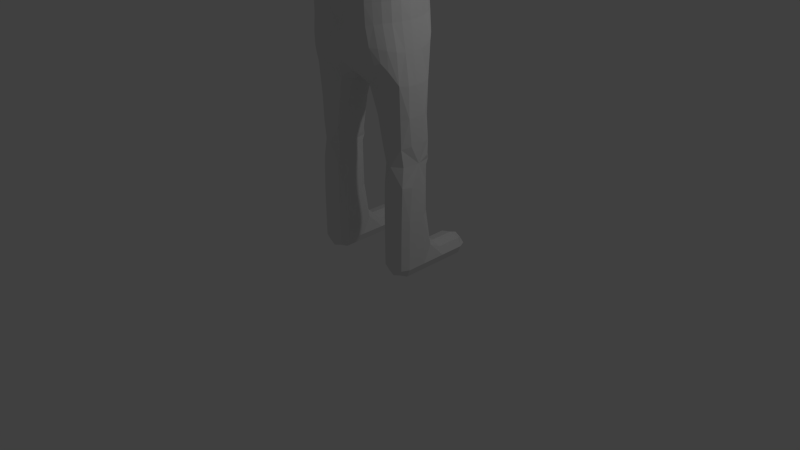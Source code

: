 # Source: Test_Model.blend  (saved by Blender 2.68.0; exported with 4.5.12 LTS)
import bpy
from mathutils import Matrix  # noqa: F401  (used for matrix-valued properties, if any)

bpy.ops.wm.read_factory_settings(use_empty=True)
scene = bpy.context.scene
scene.name = 'Scene'

# ---- collections
col_collection_1 = bpy.data.collections.new('Collection 1'); scene.collection.children.link(col_collection_1)

# ---- materials (node trees are filled in below, after node groups)
mat_material = bpy.data.materials.new('Material')
mat_material.alpha_threshold = 0.0
mat_material.use_transparent_shadow = False
mat_material.roughness = 0.5
mat_material.line_color = (0.0, 0.0, 0.0, 1.0)

# ---- material node trees

# ---- world
world_world = bpy.data.worlds.new('World'); scene.world = world_world
world_world.color = (0.05088, 0.05088, 0.05088)
world_world.use_sun_shadow = False
world_world.sun_shadow_jitter_overblur = 0.0
world_world.cycles.sampling_method = 'MANUAL'
world_world.cycles.sample_map_resolution = 256

# ---- cameras
cam_camera = bpy.data.cameras.new('Camera')
cam_camera.clip_end = 100.0
cam_camera.lens = 35.0
cam_camera.sensor_width = 32.0
cam_camera.sensor_height = 18.0
cam_camera.ortho_scale = 7.314
cam_camera.dof.focus_distance = 0.0
cam_camera.dof.aperture_fstop = 128.0

# ---- lights
light_lamp = bpy.data.lights.new('Lamp', 'POINT')
light_lamp.transmission_factor = 0.0
light_lamp.cutoff_distance = 30.0
light_lamp.energy = 100.0
light_lamp.shadow_buffer_clip_start = 1.001
light_lamp.shadow_soft_size = 0.1
light_lamp.shadow_maximum_resolution = 0.006
light_lamp.use_absolute_resolution = True
light_lamp.cycles.use_multiple_importance_sampling = False

# ---- meshes
me_cube = bpy.data.meshes.new('Cube')
me_cube.from_pydata([(-0.885, 0.6037, 2.938), (-0.613, 0.6984, 1.559), (0.814, 0.2467, 1.016), (0.3424, 0.2057, 3.226), (-0.727, 0.2345, 3.146), (0.9073, 0.2345, 1.973), (0.8381, 0.2345, 2.812), (-0.8475, 0.5539, 2.0), (-0.613, 0.8, 2.457), (0.2345, 0.8998, 2.399), (0.2342, 0.8063, 1.568), (-0.8616, 0.5846, 2.469), (-0.9067, 0.2345, 2.442), (-0.9528, 0.2345, 2.911), (-0.613, 0.7385, 2.0), (-0.2345, 0.8384, 1.943), (-0.2345, 0.8084, 1.561), (-0.8075, 0.5781, 1.069), (0.5726, 0.8244, 1.087), (-0.5772, 0.7708, 1.041), (0.7644, 0.6486, 1.095), (0.6036, 0.2345, 3.047), (0.5677, 0.6756, 3.114), (0.2345, 0.7035, 3.175), (-0.4129, 0.2057, 3.279), (-0.2345, 0.7035, 3.175), (-0.6817, 0.6536, 3.174), (0.938, 0.2345, 1.548), (0.8317, 0.5935, 1.57), (0.8317, 0.5979, 1.995), (0.8765, 0.2345, 2.442), (0.8042, 0.6286, 2.464), (0.7125, 0.6477, 2.877), (-0.8475, 0.5292, 1.531), (-0.9153, 0.2238, 1.504), (-0.8926, 0.2345, 1.973), (-0.2231, 1.489, 2.672), (0.2111, 1.495, 3.173), (-0.4379, 1.491, 2.921), (0.427, 1.494, 2.919), (0.8365, 0.938, -1.662), (-0.613, 0.8382, 2.94), (-0.2148, 1.492, 3.175), (-0.2345, 0.8998, 2.399), (0.2158, 1.49, 2.671), (0.5163, 0.8822, 2.915), (0.5697, 0.844, 2.452), (0.2342, 0.8375, 1.949), (0.5969, 0.7817, 2.002), (0.5969, 0.7499, 1.583), (-0.1713, 3.132, 3.138), (-0.3513, 3.137, 2.928), (0.385, 2.313, 2.922), (-0.00965, 2.303, 2.695), (-0.4068, 2.305, 2.926), (-0.004874, 2.314, 3.144), (0.3649, 3.804, 2.917), (1.451, 0.7035, -1.801), (0.2024, 3.129, 2.695), (0.1776, 3.135, 3.133), (0.3707, 3.143, 2.915), (-0.1707, 3.126, 2.703), (0.8365, 0.7035, -1.523), (-0.3908, 4.295, 2.923), (0.2345, 0.938, -1.662), (-0.3041, 3.795, 2.933), (0.008136, 3.817, 3.131), (0.04574, 3.804, 2.711), (-0.2345, 0.469, -1.662), (-0.469, 0.7035, -1.662), (3.695e-06, 4.707, 2.911), (0.001516, 4.32, 3.145), (0.4211, 4.302, 2.919), (0.02594, 4.311, 2.692), (-0.6772, 0.1886, 0.7306), (0.2345, 0.1027, 0.6244), (-0.6004, 0.6187, 0.7372), (-0.2009, 0.9342, 0.2498), (-0.2345, 0.11, 0.6244), (0.2345, 0.3372, 0.2546), (0.574, 0.6342, 0.718), (0.5795, 0.1809, 0.6499), (-0.2166, 0.8753, 1.008), (0.2345, 0.8686, 1.004), (-0.9117, 0.2365, 1.053), (0.2345, 0.7035, -1.801), (-0.442, 0.6983, -0.3365), (0.2345, 0.938, 0.2547), (0.4602, 0.6504, 0.1585), (-0.4354, 0.6411, 0.2332), (-0.2345, 0.3445, 0.2565), (0.2284, 0.4804, -1.017), (0.2302, 0.9225, -1.017), (0.4748, 0.607, -0.4), (-0.2345, 0.7035, -1.801), (0.06605, 0.4804, -0.3219), (0.08307, 0.9218, -0.3194), (-0.2345, 0.938, -1.662), (0.2345, 0.469, -1.662), (-0.2233, 0.9421, -1.015), (-0.4578, 0.7076, -1.015), (-0.2345, 0.469, -1.031), (0.4356, 0.7008, -0.8995), (0.8365, 0.7035, -1.801), (0.8365, 0.469, -1.662), (1.698, 0.7035, -1.662), (1.451, 0.7035, -1.523), (1.451, 0.938, -1.662), (1.451, 0.469, -1.662), (0.4776, 0.7983, -0.401), (0.5012, 0.5945, -0.2346), (0.5022, 0.8127, -0.235), (-0.3522, 0.4956, 3.837), (0.5619, 0.3575, 3.849), (0.2005, 0.3824, 3.238), (-0.2158, 0.3824, 3.264), (0.1198, 0.1173, 4.154), (-0.4099, 0.1176, 4.143), (-0.7444, 0.1187, 3.976), (0.1166, 0.5399, 3.85), (-0.1179, 0.5385, 3.85), (-0.1179, 0.4664, 3.507), (-0.3288, 0.4235, 3.514), (0.715, 0.1173, 3.866), (0.63, 0.1173, 3.476), (0.4769, 0.3214, 3.478), (0.3492, 0.1173, 4.102), (0.3518, 0.3518, 4.045), (0.1173, 0.3518, 4.067), (-0.1147, 0.1173, 4.154), (-0.1173, 0.3518, 4.067), (-0.3796, 0.3521, 4.065), (-0.603, 0.3529, 3.903), (-0.5284, 0.3166, 3.554), (-0.642, 0.1184, 3.59), (0.3596, 0.503, 3.839), (0.3171, 0.4309, 3.483), (0.1166, 0.4677, 3.495), (-0.885, -0.6037, 2.938), (-0.613, -0.6984, 1.559), (0.814, -0.2467, 1.016), (-0.2345, -1.245e-07, 0.9471), (0.3424, -0.2057, 3.226), (-0.727, -0.2345, 3.146), (0.9073, -0.2345, 1.973), (0.8381, -0.2345, 2.812), (-0.8475, -0.5539, 2.0), (-0.613, -0.8, 2.457), (0.2345, -0.8998, 2.399), (0.2342, -0.8063, 1.568), (-0.8616, -0.5846, 2.469), (-0.9067, -0.2345, 2.442), (-0.9528, -0.2345, 2.911), (-0.613, -0.7385, 2.0), (-0.2345, -0.8384, 1.943), (-0.2345, -0.8084, 1.561), (-0.8075, -0.5781, 1.069), (0.5726, -0.8244, 1.087), (0.6222, -6.555e-09, 0.9797), (-0.5772, -0.7708, 1.041), (0.7644, -0.6486, 1.095), (-0.6993, -1.664e-07, 0.9924), (0.6036, -0.2345, 3.047), (0.5677, -0.6756, 3.114), (0.2345, -0.7035, 3.175), (-0.4129, -0.2057, 3.279), (-0.2345, -0.7035, 3.175), (-0.6817, -0.6536, 3.174), (0.938, -0.2345, 1.548), (0.8317, -0.5935, 1.57), (0.8317, -0.5979, 1.995), (0.8765, -0.2345, 2.442), (0.8042, -0.6286, 2.464), (0.7125, -0.6477, 2.877), (-0.8475, -0.5292, 1.531), (-0.9153, -0.2238, 1.504), (-0.8926, -0.2345, 1.973), (-0.2231, -1.489, 2.672), (0.2111, -1.495, 3.173), (-0.4379, -1.491, 2.921), (0.427, -1.494, 2.919), (0.8365, -0.938, -1.662), (-0.613, -0.8382, 2.94), (-0.2148, -1.492, 3.175), (-0.2345, -0.8998, 2.399), (0.2158, -1.49, 2.671), (0.5163, -0.8822, 2.915), (0.5697, -0.844, 2.452), (0.2342, -0.8375, 1.949), (0.5969, -0.7817, 2.002), (0.5969, -0.7499, 1.583), (-0.1713, -3.132, 3.138), (-0.3513, -3.137, 2.928), (0.385, -2.313, 2.922), (-0.00965, -2.303, 2.695), (-0.4068, -2.305, 2.926), (-0.004874, -2.314, 3.144), (0.3649, -3.804, 2.917), (1.451, -0.7035, -1.772), (0.2024, -3.129, 2.695), (0.1776, -3.135, 3.133), (0.3707, -3.143, 2.915), (-0.1707, -3.126, 2.703), (0.8365, -0.7035, -1.523), (-0.3908, -4.295, 2.923), (0.2345, -0.938, -1.662), (-0.3041, -3.795, 2.933), (0.008136, -3.817, 3.131), (0.04574, -3.804, 2.711), (-0.2345, -0.469, -1.662), (-0.469, -0.7035, -1.662), (3.695e-06, -4.707, 2.911), (0.001516, -4.32, 3.145), (0.4211, -4.302, 2.919), (0.02594, -4.311, 2.692), (-0.6772, -0.1886, 0.7306), (0.2345, -0.1027, 0.6244), (-0.6004, -0.6187, 0.7372), (-0.2009, -0.9342, 0.2498), (-0.2345, -0.11, 0.6244), (0.2345, -0.3372, 0.2546), (0.574, -0.6342, 0.718), (0.5795, -0.1809, 0.6499), (-0.2166, -0.8753, 1.008), (0.2345, -3.408e-08, 0.9471), (0.2345, -0.8686, 1.004), (-0.9117, -0.2365, 1.053), (0.2345, -0.7035, -1.772), (-0.442, -0.6983, -0.3365), (0.2345, -0.938, 0.2547), (0.4602, -0.6504, 0.1585), (-0.4354, -0.6411, 0.2332), (-0.2345, -0.3445, 0.2565), (0.2284, -0.4804, -1.017), (0.2302, -0.9225, -1.017), (0.4748, -0.607, -0.4), (-0.2345, -0.7035, -1.772), (0.06605, -0.4804, -0.3219), (0.08307, -0.9218, -0.3194), (-0.2345, -0.938, -1.662), (0.2345, -0.469, -1.662), (-0.2233, -0.9421, -1.015), (-0.4578, -0.7076, -1.015), (-0.2345, -0.469, -1.031), (0.4356, -0.7008, -0.8995), (0.8365, -0.7035, -1.772), (0.8365, -0.469, -1.662), (1.698, -0.7035, -1.662), (1.451, -0.7035, -1.523), (1.451, -0.938, -1.662), (1.451, -0.469, -1.662), (0.4776, -0.7983, -0.401), (0.5012, -0.5945, -0.2346), (0.5022, -0.8127, -0.235), (-0.3522, -0.4956, 3.837), (0.5619, -0.3575, 3.849), (0.2005, -0.3824, 3.238), (-0.2158, -0.3824, 3.264), (0.1198, -0.1173, 4.154), (-0.4099, -0.1176, 4.143), (-0.7444, -0.1187, 3.976), (0.1166, -0.5399, 3.85), (-0.1179, -0.5385, 3.85), (-0.1179, -0.4664, 3.507), (-0.3288, -0.4235, 3.514), (0.715, -0.1173, 3.866), (0.63, -0.1173, 3.476), (0.4769, -0.3214, 3.478), (0.3492, -0.1173, 4.102), (0.3518, -0.3518, 4.045), (0.1173, -0.3518, 4.067), (-0.1147, -0.1173, 4.154), (-0.1173, -0.3518, 4.067), (-0.3796, -0.3521, 4.065), (-0.603, -0.3529, 3.903), (-0.5284, -0.3166, 3.554), (-0.642, -0.1184, 3.59), (0.3596, -0.503, 3.839), (0.3171, -0.4309, 3.483), (0.1166, -0.4677, 3.495), (-0.604, 0.708, 1.327), (0.589, 0.7957, 2.906), (-0.8375, 0.5349, 1.298), (-0.753, 0.7297, 2.952), (-0.6302, 0.7921, 3.129), (-0.8389, 0.6162, 3.114), (0.824, 0.6108, 1.356), (0.6001, 0.7646, 1.364), (0.7198, 0.6948, 1.584), (-0.7436, 0.6123, 1.551), (0.6533, 0.6547, 3.025), (0.5254, 0.8306, 3.086), (-0.7035, -2.359e-07, 1.27), (0.7035, -1.311e-08, 1.313), (-0.8767, 0.4402, 1.065), (1.378e-07, 0.7035, 3.175), (0.5921, 0.0, 3.034), (0.006472, 0.1173, 4.158), (0.8339, 0.6113, 2.23), (0.938, 6.333e-08, 1.548), (0.8458, 0.0, 2.442), (-0.851, 0.5673, 2.234), (-0.9039, -1.08e-07, 1.504), (-0.8769, 0.0, 2.442), (-0.613, 0.7655, 2.231), (0.5993, 0.8093, 2.228), (-0.001809, 1.49, 2.674), (-8.507e-05, 0.8381, 1.929), (-0.23, 0.8217, 1.335), (0.6786, 0.7622, 2.472), (-0.9258, 0.2216, 1.274), (-0.7471, 0.6962, 2.479), (-0.2296, 1.018, 3.189), (-0.9124, 0.2345, 3.087), (0.907, 0.2376, 1.319), (0.2344, 0.8183, 1.335), (0.7198, 0.7083, 2.008), (-0.7436, 0.6425, 2.013), (0.7603, 0.2345, 2.939), (0.2287, 1.019, 3.189), (-0.2345, -1.52e-07, 1.27), (0.2345, -6.815e-08, 1.27), (0.4363, 0.8458, 1.025), (-0.4175, 0.0, 3.268), (-0.1134, 0.0, 4.173), (-0.7152, -6.706e-08, 3.146), (0.8842, 0.2345, 2.208), (0.8919, 5.96e-08, 1.973), (0.8266, 0.0, 2.799), (-0.8961, 0.2345, 2.208), (-0.8698, 0.0, 1.973), (-0.9227, -6.333e-08, 2.911), (-0.2345, 0.8653, 2.159), (0.2344, 0.865, 2.16), (2.272e-07, 0.8998, 2.39), (-8.509e-05, 0.8191, 1.563), (-0.8745, 0.5989, 2.703), (-0.9253, 0.2345, 2.677), (-0.9252, 0.4393, 2.449), (-0.966, 0.4441, 2.918), (-0.613, 0.7169, 1.772), (-0.2345, 0.8193, 1.746), (-0.4464, 0.8134, 1.972), (-0.4464, 0.7697, 1.561), (0.7602, -1.311e-09, 1.007), (0.4487, -1.671e-08, 0.9553), (-0.7068, 0.6788, 1.062), (-0.4151, 0.8407, 1.019), (0.6724, 0.7701, 1.131), (0.8209, 0.4706, 1.038), (-0.468, -1.697e-07, 0.9585), (-0.8764, -1.162e-07, 1.035), (0.4403, 0.2273, 3.141), (0.4351, 0.6965, 3.16), (0.6062, 0.462, 3.077), (0.226, 0.506, 3.176), (-0.5195, 0.2273, 3.179), (-0.4636, 0.691, 3.174), (-0.2298, 0.506, 3.183), (-0.7274, 0.4565, 3.153), (0.9303, 0.2345, 1.75), (0.8226, 0.591, 1.772), (0.9114, 0.4415, 1.553), (0.9038, 0.4426, 1.979), (0.8669, 0.2345, 2.652), (0.7584, 0.6429, 2.685), (0.8892, 0.4503, 2.448), (0.8183, 0.4551, 2.841), (-0.3883, 1.488, 2.732), (0.3707, 1.497, 3.109), (-0.378, 1.493, 3.111), (-0.0009135, 1.492, 3.174), (-0.8475, 0.5419, 1.765), (-0.8982, 0.2318, 1.739), (-0.9097, 0.412, 1.511), (-0.904, 0.4316, 1.98), (0.3766, 1.491, 2.73), (0.3955, 1.977, 2.921), (0.1501, 1.969, 2.686), (-0.4146, 1.971, 2.925), (-0.164, 1.968, 2.688), (0.1455, 1.978, 3.151), (-0.1525, 1.975, 3.153), (0.5023, 0.469, -1.662), (-0.613, 0.8287, 2.689), (-0.2317, 1.066, 2.594), (-0.4972, 1.051, 2.923), (-0.4464, 0.8748, 2.423), (0.2298, 1.066, 2.594), (0.5335, 0.8727, 2.679), (0.4703, 1.063, 2.916), (0.4356, 0.8858, 2.422), (0.234, 0.8177, 1.755), (0.5876, 0.7617, 1.783), (0.4419, 0.8231, 1.98), (0.4419, 0.78, 1.574), (0.3814, 2.652, 2.92), (0.1468, 2.641, 2.692), (-0.3929, 2.645, 2.927), (-0.1509, 2.64, 2.695), (0.1371, 2.65, 3.141), (-0.1416, 2.647, 3.144), (-0.302, 3.14, 3.082), (0.291, 2.306, 2.755), (0.2828, 2.318, 3.087), (-0.3158, 2.301, 2.759), (-0.298, 2.311, 3.091), (0.3621, 3.592, 2.912), (0.1659, 3.579, 2.701), (-0.3117, 3.587, 2.93), (-0.09609, 3.577, 2.71), (0.1301, 3.585, 3.127), (-0.1145, 3.584, 3.132), (0.2532, 3.812, 3.074), (-0.3105, 3.131, 2.771), (0.001571, 3.127, 3.141), (0.01722, 3.125, 2.689), (0.3364, 3.136, 2.757), (0.3147, 3.145, 3.071), (0.3831, 3.975, 2.922), (0.1391, 3.993, 2.697), (-0.33, 3.964, 2.932), (-0.05355, 3.994, 2.705), (0.07867, 4.014, 3.143), (-0.07157, 4.006, 3.14), (-0.2885, 4.3, 3.088), (0.5023, 0.7035, -1.801), (0.3076, 3.799, 2.763), (-0.221, 3.797, 2.781), (0.2345, 0.5276, -1.767), (-0.2217, 3.801, 3.078), (0.3398, 4.606, 2.913), (0.1237, 4.608, 2.739), (-0.3322, 4.604, 2.914), (-0.1108, 4.608, 2.739), (0.1176, 4.61, 3.087), (-0.1169, 4.61, 3.087), (-0.4104, 0.7035, -1.767), (-0.2907, 4.3, 2.757), (-0.2345, 0.5276, -1.767), (0.2345, 0.8794, -1.767), (0.3394, 4.301, 2.748), (0.2992, 4.311, 3.09), (-0.5651, 0.7774, 0.8086), (-0.7358, 0.6192, 0.8723), (0.674, 0.6691, 0.8591), (0.5516, 0.818, 0.8425), (-0.6888, -8.941e-08, 0.7767), (0.5726, 0.0, 0.7144), (1.192e-07, 0.339, 0.2643), (-0.2038, 0.9268, 0.631), (-0.8399, 0.2363, 0.8644), (0.6934, 0.2364, 0.7542), (0.2345, 0.9207, 0.627), (-0.2345, -8.494e-08, 0.689), (0.2345, -6.815e-09, 0.689), (8.568e-08, 0.1045, 0.6244), (-0.6491, 0.3905, 0.7401), (-0.2345, 0.2237, 0.5324), (-0.4756, 0.6136, 0.559), (-0.4624, 0.1333, 0.651), (0.2345, 0.2127, 0.532), (0.5974, 0.3846, 0.6689), (0.493, 0.607, 0.5313), (0.438, 0.1222, 0.6308), (5.588e-08, -6.717e-08, 0.9471), (0.004469, 0.8821, 1.005), (-0.2973, 0.8688, -0.3296), (-0.131, 0.9237, -0.08406), (0.1966, 0.934, -0.07365), (-0.1594, 0.4407, -0.07205), (-0.4381, 0.6773, -0.1091), (0.1924, 0.4389, -0.07448), (0.4641, 0.7757, -0.09508), (0.4082, 0.4155, 0.2213), (0.008403, 0.9371, 0.2627), (-0.36, 0.859, 0.234), (0.4082, 0.8661, 0.2215), (-0.402, 0.4223, 0.2424), (0.3967, 0.8593, -0.9814), (-0.1411, 0.9391, -0.5867), (0.1913, 0.9146, -0.5904), (-0.1594, 0.4719, -0.6075), (-0.4482, 0.7073, -0.591), (0.1847, 0.4861, -0.5904), (0.4272, 0.7704, -0.5671), (-0.3285, 0.5292, -0.3354), (-0.2345, 0.8794, -1.767), (0.368, 0.5262, -0.3806), (0.3863, 0.8949, -0.2562), (1.453e-07, 0.7035, -1.801), (1.192e-07, 0.469, -1.662), (-0.2317, 0.939, -1.43), (0.2334, 0.9341, -1.431), (-0.2345, 0.469, -1.435), (-0.4662, 0.7045, -1.43), (0.233, 0.4719, -1.431), (0.5526, 0.7028, -1.367), (0.001739, 0.9352, -1.023), (-0.00153, 0.4719, -1.027), (0.3944, 0.5412, -0.9808), (-0.3935, 0.8855, -1.006), (-0.4076, 0.5287, -1.027), (1.751e-07, 0.938, -1.662), (-0.4104, 0.8794, -1.662), (-0.4104, 0.5276, -1.662), (0.5023, 0.938, -1.662), (1.174, 0.469, -1.662), (1.174, 0.7035, -1.801), (1.174, 0.7035, -1.523), (1.174, 0.938, -1.662), (0.8365, 0.5276, -1.558), (0.8365, 0.8794, -1.558), (0.8365, 0.8794, -1.767), (0.8365, 0.5276, -1.767), (1.636, 0.5276, -1.662), (1.636, 0.7035, -1.767), (1.636, 0.7035, -1.558), (1.636, 0.8794, -1.662), (1.451, 0.8794, -1.767), (1.451, 0.5276, -1.767), (1.451, 0.5276, -1.558), (1.451, 0.8794, -1.558), (0.4247, 0.6321, -0.5663), (0.4639, 0.6039, -0.09516), (0.48, 0.7039, -0.4), (0.3758, 0.8758, -0.3813), (0.3808, 0.5117, -0.2564), (0.5131, 0.7032, -0.2347), (0.5217, 0.6021, -0.3171), (0.5236, 0.8055, -0.318), (0.4727, 0.4554, 3.838), (0.668, 0.0, 3.476), (-0.7486, 0.0, 3.976), (0.3926, 0.1394, 3.313), (0.2628, 0.3657, 3.326), (-0.4514, 0.1396, 3.401), (-0.142, 0.3746, 3.357), (-0.3683, 0.3455, 3.264), (0.3277, 0.3455, 3.225), (0.3325, 0.0, 3.219), (-0.003819, 0.3897, 3.241), (0.1211, 0.0, 4.173), (0.5005, 0.1173, 4.02), (0.3537, 0.4482, 3.972), (-0.5787, 0.118, 4.099), (-0.1174, 0.4571, 3.987), (-0.4738, 0.4463, 3.85), (-0.0009742, 0.4746, 3.502), (-3.725e-09, 0.3518, 4.067), (-0.4112, 0.0, 4.151), (0.3984, 0.3923, 3.481), (0.753, 0.0, 3.866), (-0.6462, 0.0, 3.59), (0.3543, 0.2716, 3.317), (0.1379, 0.3749, 3.336), (-0.423, 0.2704, 3.392), (-0.2886, 0.3638, 3.372), (0.3479, 0.0, 4.11), (0.4629, 0.3532, 3.986), (0.1171, 0.4574, 3.987), (-0.5079, 0.3525, 4.025), (-0.3588, 0.4464, 3.977), (-0.4259, 0.3831, 3.526), (-0.0009742, 0.5467, 3.853), (-0.2348, 0.5199, 3.844), (-0.2289, 0.4478, 3.51), (-0.1182, 0.5552, 3.681), (-0.3466, 0.4908, 3.674), (0.6387, 0.2359, 3.862), (0.5538, 0.2269, 3.475), (0.8167, 0.1173, 3.673), (0.5871, 0.3514, 3.669), (0.2319, 0.1173, 4.138), (0.2345, 0.3518, 4.061), (0.3511, 0.2345, 4.08), (0.1179, 0.2345, 4.114), (-0.251, 0.1173, 4.148), (-0.2415, 0.3518, 4.066), (-0.1166, 0.2345, 4.114), (-0.401, 0.235, 4.116), (-0.7049, 0.2367, 3.958), (-0.6094, 0.2272, 3.581), (-0.6236, 0.3441, 3.735), (-0.8009, 0.1191, 3.798), (0.2363, 0.5235, 3.844), (0.2257, 0.4513, 3.487), (0.3529, 0.502, 3.667), (0.1163, 0.5572, 3.678), (-0.604, -0.708, 1.327), (0.589, -0.7957, 2.906), (-0.8375, -0.5349, 1.298), (-0.753, -0.7297, 2.952), (-0.6302, -0.7921, 3.129), (-0.8389, -0.6162, 3.114), (0.824, -0.6108, 1.356), (0.6001, -0.7646, 1.364), (0.7198, -0.6948, 1.584), (-0.7436, -0.6123, 1.551), (0.6533, -0.6547, 3.025), (0.5254, -0.8306, 3.086), (-0.8767, -0.4402, 1.065), (1.378e-07, -0.7035, 3.175), (0.006472, -0.1173, 4.158), (0.8339, -0.6113, 2.23), (-0.851, -0.5673, 2.234), (-0.613, -0.7655, 2.231), (0.5993, -0.8093, 2.228), (-0.001809, -1.49, 2.674), (-8.507e-05, -0.8381, 1.929), (-0.23, -0.8217, 1.335), (0.6786, -0.7622, 2.472), (-0.9258, -0.2216, 1.274), (-0.7471, -0.6962, 2.479), (-0.2296, -1.018, 3.189), (-0.9124, -0.2345, 3.087), (0.907, -0.2376, 1.319), (0.2344, -0.8183, 1.335), (0.7198, -0.7083, 2.008), (-0.7436, -0.6425, 2.013), (0.7603, -0.2345, 2.939), (0.2287, -1.019, 3.189), (0.4363, -0.8458, 1.025), (0.8842, -0.2345, 2.208), (-0.8961, -0.2345, 2.208), (-0.2345, -0.8653, 2.159), (0.2344, -0.865, 2.16), (2.235e-07, -0.8998, 2.39), (-8.509e-05, -0.8191, 1.563), (-0.8745, -0.5989, 2.703), (-0.9253, -0.2345, 2.677), (-0.9252, -0.4393, 2.449), (-0.966, -0.4441, 2.918), (-0.613, -0.7169, 1.772), (-0.2345, -0.8193, 1.746), (-0.4464, -0.8134, 1.972), (-0.4464, -0.7697, 1.561), (-0.7068, -0.6788, 1.062), (-0.4151, -0.8407, 1.019), (0.6724, -0.7701, 1.131), (0.8209, -0.4706, 1.038), (0.4403, -0.2273, 3.141), (0.4351, -0.6965, 3.16), (0.6062, -0.462, 3.077), (0.226, -0.506, 3.176), (-0.5195, -0.2273, 3.179), (-0.4636, -0.691, 3.174), (-0.2298, -0.506, 3.183), (-0.7274, -0.4565, 3.153), (0.9303, -0.2345, 1.75), (0.8226, -0.591, 1.772), (0.9114, -0.4415, 1.553), (0.9038, -0.4426, 1.979), (0.8669, -0.2345, 2.652), (0.7584, -0.6429, 2.685), (0.8892, -0.4503, 2.448), (0.8183, -0.4551, 2.841), (-0.3883, -1.488, 2.732), (0.3707, -1.497, 3.109), (-0.378, -1.493, 3.111), (-0.0009135, -1.492, 3.174), (-0.8475, -0.5419, 1.765), (-0.8982, -0.2318, 1.739), (-0.9097, -0.412, 1.511), (-0.904, -0.4316, 1.98), (0.3766, -1.491, 2.73), (0.3955, -1.977, 2.921), (0.1501, -1.969, 2.686), (-0.4146, -1.971, 2.925), (-0.164, -1.968, 2.688), (0.1455, -1.978, 3.151), (-0.1525, -1.975, 3.153), (0.5023, -0.469, -1.662), (-0.613, -0.8287, 2.689), (-0.2317, -1.066, 2.594), (-0.4972, -1.051, 2.923), (-0.4464, -0.8748, 2.423), (0.2298, -1.066, 2.594), (0.5335, -0.8727, 2.679), (0.4703, -1.063, 2.916), (0.4356, -0.8858, 2.422), (0.234, -0.8177, 1.755), (0.5876, -0.7617, 1.783), (0.4419, -0.8231, 1.98), (0.4419, -0.78, 1.574), (0.3814, -2.652, 2.92), (0.1468, -2.641, 2.692), (-0.3929, -2.645, 2.927), (-0.1509, -2.64, 2.695), (0.1371, -2.65, 3.141), (-0.1416, -2.647, 3.144), (-0.302, -3.14, 3.082), (0.291, -2.306, 2.755), (0.2828, -2.318, 3.087), (-0.3158, -2.301, 2.759), (-0.298, -2.311, 3.091), (0.3621, -3.592, 2.912), (0.1659, -3.579, 2.701), (-0.3117, -3.587, 2.93), (-0.09609, -3.577, 2.71), (0.1301, -3.585, 3.127), (-0.1145, -3.584, 3.132), (0.2532, -3.812, 3.074), (-0.3105, -3.131, 2.771), (0.001571, -3.127, 3.141), (0.01722, -3.125, 2.689), (0.3364, -3.136, 2.757), (0.3147, -3.145, 3.071), (0.3831, -3.975, 2.922), (0.1391, -3.993, 2.697), (-0.33, -3.964, 2.932), (-0.05355, -3.994, 2.705), (0.07867, -4.014, 3.143), (-0.07157, -4.006, 3.14), (-0.2885, -4.3, 3.088), (0.5023, -0.7035, -1.772), (0.3076, -3.799, 2.763), (-0.221, -3.797, 2.781), (0.2345, -0.5276, -1.767), (-0.2217, -3.801, 3.078), (0.3398, -4.606, 2.913), (0.1237, -4.608, 2.739), (-0.3322, -4.604, 2.914), (-0.1108, -4.608, 2.739), (0.1176, -4.61, 3.087), (-0.1169, -4.61, 3.087), (-0.4104, -0.7035, -1.767), (-0.2907, -4.3, 2.757), (-0.2345, -0.5276, -1.767), (0.2345, -0.8794, -1.767), (0.3394, -4.301, 2.748), (0.2992, -4.311, 3.09), (-0.5651, -0.7774, 0.8086), (-0.7358, -0.6192, 0.8723), (0.674, -0.6691, 0.8591), (0.5516, -0.818, 0.8425), (1.192e-07, -0.339, 0.2643), (-0.2038, -0.9268, 0.631), (-0.8399, -0.2363, 0.8644), (0.6934, -0.2364, 0.7542), (0.2345, -0.9207, 0.627), (8.568e-08, -0.1045, 0.6244), (-0.6491, -0.3905, 0.7401), (-0.2345, -0.2237, 0.5324), (-0.4756, -0.6136, 0.559), (-0.4624, -0.1333, 0.651), (0.2345, -0.2127, 0.532), (0.5974, -0.3846, 0.6689), (0.493, -0.607, 0.5313), (0.438, -0.1222, 0.6308), (0.004469, -0.8821, 1.005), (-0.2973, -0.8688, -0.3296), (-0.131, -0.9237, -0.08406), (0.1966, -0.934, -0.07365), (-0.1594, -0.4407, -0.07205), (-0.4381, -0.6773, -0.1091), (0.1924, -0.4389, -0.07448), (0.4641, -0.7757, -0.09508), (0.4082, -0.4155, 0.2213), (0.008403, -0.9371, 0.2627), (-0.36, -0.859, 0.234), (0.4082, -0.8661, 0.2215), (-0.402, -0.4223, 0.2424), (0.3967, -0.8593, -0.9814), (-0.1411, -0.9391, -0.5867), (0.1913, -0.9146, -0.5904), (-0.1594, -0.4719, -0.6075), (-0.4482, -0.7073, -0.591), (0.1847, -0.4861, -0.5904), (0.4272, -0.7704, -0.5671), (-0.3285, -0.5292, -0.3354), (-0.2345, -0.8794, -1.767), (0.368, -0.5262, -0.3806), (0.3863, -0.8949, -0.2562), (1.453e-07, -0.7035, -1.772), (1.192e-07, -0.469, -1.662), (-0.2317, -0.939, -1.43), (0.2334, -0.9341, -1.431), (-0.2345, -0.469, -1.435), (-0.4662, -0.7045, -1.43), (0.233, -0.4719, -1.431), (0.5526, -0.7028, -1.367), (0.001739, -0.9352, -1.023), (-0.00153, -0.4719, -1.027), (0.3944, -0.5412, -0.9808), (-0.3935, -0.8855, -1.006), (-0.4076, -0.5287, -1.027), (1.714e-07, -0.938, -1.662), (-0.4104, -0.8794, -1.662), (-0.4104, -0.5276, -1.662), (0.5023, -0.938, -1.662), (1.174, -0.469, -1.662), (1.174, -0.7035, -1.772), (1.174, -0.7035, -1.523), (1.174, -0.938, -1.662), (0.8365, -0.5276, -1.558), (0.8365, -0.8794, -1.558), (0.8365, -0.8794, -1.767), (0.8365, -0.5276, -1.767), (1.636, -0.5276, -1.662), (1.636, -0.7035, -1.767), (1.636, -0.7035, -1.558), (1.636, -0.8794, -1.662), (1.451, -0.8794, -1.767), (1.451, -0.5276, -1.767), (1.451, -0.5276, -1.558), (1.451, -0.8794, -1.558), (0.4247, -0.6321, -0.5663), (0.4639, -0.6039, -0.09516), (0.48, -0.7039, -0.4), (0.3758, -0.8758, -0.3813), (0.3808, -0.5117, -0.2564), (0.5131, -0.7032, -0.2347), (0.5217, -0.6021, -0.3171), (0.5236, -0.8055, -0.318), (0.4727, -0.4554, 3.838), (0.3926, -0.1394, 3.313), (0.2628, -0.3657, 3.326), (-0.4514, -0.1396, 3.401), (-0.142, -0.3746, 3.357), (-0.3683, -0.3455, 3.264), (0.3277, -0.3455, 3.225), (-0.003819, -0.3897, 3.241), (0.5005, -0.1173, 4.02), (0.3537, -0.4482, 3.972), (-0.5787, -0.118, 4.099), (-0.1174, -0.4571, 3.987), (-0.4738, -0.4463, 3.85), (-0.0009742, -0.4746, 3.502), (-5.588e-09, -0.3518, 4.067), (0.3984, -0.3923, 3.481), (0.3543, -0.2716, 3.317), (0.1379, -0.3749, 3.336), (-0.423, -0.2704, 3.392), (-0.2886, -0.3638, 3.372), (0.4629, -0.3532, 3.986), (0.1171, -0.4574, 3.987), (-0.5079, -0.3525, 4.025), (-0.3588, -0.4464, 3.977), (-0.4259, -0.3831, 3.526), (-0.0009742, -0.5467, 3.853), (-0.2348, -0.5199, 3.844), (-0.2289, -0.4478, 3.51), (-0.1182, -0.5552, 3.681), (-0.3466, -0.4908, 3.674), (0.6387, -0.2359, 3.862), (0.5538, -0.2269, 3.475), (0.8167, -0.1173, 3.673), (0.5871, -0.3514, 3.669), (0.2319, -0.1173, 4.138), (0.2345, -0.3518, 4.061), (0.3511, -0.2345, 4.08), (0.1179, -0.2345, 4.114), (-0.251, -0.1173, 4.148), (-0.2415, -0.3518, 4.066), (-0.1166, -0.2345, 4.114), (-0.401, -0.235, 4.116), (-0.7049, -0.2367, 3.958), (-0.6094, -0.2272, 3.581), (-0.6236, -0.3441, 3.735), (-0.8009, -0.1191, 3.798), (0.2363, -0.5235, 3.844), (0.2257, -0.4513, 3.487), (0.3529, -0.502, 3.667), (0.1163, -0.5572, 3.678), (0.7216, 0.7171, 1.375), (-0.7344, 0.624, 1.315), (0.586, 0.7687, 3.017), (-0.7454, 0.7174, 3.081), (0.001096, 0.837, 1.334), (0.7232, 0.732, 2.241), (-0.7445, 0.666, 2.247), (-0.0002282, 1.018, 3.189), (-2.11e-05, 0.8652, 2.138), (-0.4386, 0.7772, 1.333), (0.622, 0.7873, 2.696), (-0.9043, 0.4107, 1.282), (-0.7503, 0.7213, 2.713), (-0.4521, 0.9753, 3.15), (-0.9162, 0.4472, 3.094), (0.8911, 0.4497, 1.329), (0.443, 0.7871, 1.343), (0.7062, 0.6947, 1.785), (-0.7436, 0.6248, 1.78), (0.7355, 0.4568, 2.979), (0.4342, 0.9821, 3.143), (0.4011, 0.8945, -0.08), (-0.0009547, 0.5078, 3.177), (0.8985, 0.446, 2.213), (-0.9093, 0.435, 2.215), (-0.4464, 0.8403, 2.198), (0.4429, 0.851, 2.2), (-0.0004521, 1.066, 2.598), (-0.0001277, 0.8217, 1.744), (-0.946, 0.4429, 2.684), (-0.4464, 0.7909, 1.756), (-0.3459, 0.8577, -0.1085), (0.01996, 0.9317, 0.0261), (0.4353, 0.4575, 3.151), (-0.4661, 0.4566, 3.169), (0.3383, 1.971, 2.748), (0.9072, 0.4409, 1.755), (0.8657, 0.4539, 2.663), (-0.3592, 1.967, 2.752), (-0.005093, 1.825, 2.684), (0.3289, 1.982, 3.092), (-0.9054, 0.4253, 1.745), (-0.3418, 1.975, 3.096), (-0.002572, 1.831, 3.158), (-0.451, 1.004, 2.653), (0.4364, 1.011, 2.651), (0.4394, 0.8001, 1.77), (0.3282, 2.644, 2.755), (-0.3397, 2.64, 2.761), (0.003365, 2.785, 2.69), (0.3149, 2.656, 3.083), (-0.3228, 2.649, 3.089), (-0.001468, 2.791, 3.143), (0.3261, 3.585, 2.761), (-0.2602, 3.581, 2.78), (0.03006, 3.451, 2.699), (0.2911, 3.594, 3.064), (-0.2601, 3.589, 3.076), (0.006017, 3.455, 3.133), (0.3491, 3.974, 2.756), (-0.2671, 3.973, 2.774), (0.04603, 3.971, 2.71), (0.2801, 3.991, 3.088), (-0.2591, 3.973, 3.085), (0.004683, 3.982, 3.14), (0.3072, 4.527, 2.787), (-0.2855, 4.526, 2.791), (0.006488, 4.608, 2.739), (0.2893, 4.531, 3.043), (-0.2846, 4.526, 3.042), (0.0003817, 4.61, 3.087), (0.6312, 0.7691, 0.9366), (-0.6717, 0.7038, 0.9026), (0.007687, 0.9252, 0.6303), (-0.4009, 0.8732, 0.646), (-0.8005, 0.4501, 0.8781), (0.7174, 0.4628, 0.7833), (0.4444, 0.8678, 0.6404), (1.079e-07, 0.2154, 0.5344), (-0.4561, 0.3031, 0.5825), (0.4517, 0.2847, 0.567), (0.007339, 0.4125, 0.03134), (-0.3839, 0.4994, -0.09418), (0.3997, 0.4809, -0.08035), (0.3841, 0.8651, -0.5867), (-0.3611, 0.8844, -0.5792), (0.0131, 0.9299, -0.7167), (0.003938, 0.4766, -0.7256), (-0.3864, 0.5293, -0.6058), (0.3788, 0.5333, -0.5856), (0.4881, 0.8973, -1.458), (-0.4062, 0.8809, -1.428), (0.000435, 0.9373, -1.433), (-0.0003825, 0.4697, -1.434), (-0.4097, 0.5279, -1.434), (0.4877, 0.5087, -1.458), (0.5023, 0.8794, -1.767), (-0.3648, 0.8338, -1.739), (1.671e-07, 0.8794, -1.767), (1.242e-07, 0.5276, -1.767), (-0.3648, 0.5732, -1.739), (0.5023, 0.5276, -1.767), (1.174, 0.8794, -1.558), (1.174, 0.5276, -1.558), (1.174, 0.8794, -1.767), (1.174, 0.5276, -1.767), (1.588, 0.8338, -1.585), (1.588, 0.5732, -1.585), (1.588, 0.8338, -1.739), (1.588, 0.5732, -1.739), (0.4377, 0.7022, -0.4926), (0.4779, 0.6971, -0.1543), (0.4533, 0.8636, -0.3185), (0.4489, 0.5421, -0.3178), (0.5434, 0.7039, -0.3173), (0.001618, 0.2345, 4.115), (-0.001198, 0.3784, 3.344), (0.327, 0.3412, 3.32), (-0.3774, 0.3389, 3.38), (-0.0002435, 0.4591, 3.988), (0.4316, 0.4239, 3.939), (-0.4475, 0.42, 3.956), (0.4707, 0.4475, 3.667), (0.4171, 0.2119, 3.36), (0.2079, 0.3874, 3.376), (-0.4836, 0.212, 3.453), (-0.2196, 0.3858, 3.408), (0.482, 0.2349, 4.01), (0.235, 0.4533, 3.982), (-0.5596, 0.2356, 4.079), (-0.2363, 0.4524, 3.983), (-0.4719, 0.4338, 3.688), (-0.001461, 0.5675, 3.683), (-0.2335, 0.5273, 3.677), (0.7024, 0.2344, 3.672), (0.2339, 0.2345, 4.105), (-0.2473, 0.2346, 4.114), (-0.7503, 0.2349, 3.782), (0.2346, 0.5327, 3.671), (0.7216, -0.7171, 1.375), (-0.7344, -0.624, 1.315), (0.586, -0.7687, 3.017), (-0.7454, -0.7174, 3.081), (0.8208, -6.555e-09, 1.335), (0.001096, -0.837, 1.334), (0.7232, -0.732, 2.241), (-0.8208, -2.569e-07, 1.27), (-0.7445, -0.666, 2.247), (0.7584, 9.313e-10, 2.919), (-0.0002282, -1.018, 3.189), (-0.8902, -9.604e-08, 3.087), (5.525e-08, -1.101e-07, 1.27), (0.009709, 0.0, 4.178), (0.8573, 1.583e-08, 2.208), (-0.8716, 0.0, 2.208), (-2.11e-05, -0.8652, 2.138), (-0.4386, -0.7772, 1.333), (0.622, -0.7873, 2.696), (-0.9043, -0.4107, 1.282), (-0.7503, -0.7213, 2.713), (-0.4521, -0.9753, 3.15), (-0.9162, -0.4472, 3.094), (0.8911, -0.4497, 1.329), (0.443, -0.7871, 1.343), (0.7062, -0.6947, 1.785), (-0.7436, -0.6248, 1.78), (0.7355, -0.4568, 2.979), (0.4342, -0.9821, 3.143), (-0.469, -1.94e-07, 1.27), (0.469, -3.343e-08, 1.281), (0.4011, -0.8945, -0.08), (-0.0009547, -0.5078, 3.177), (0.4195, 0.0, 3.136), (-0.5177, -1.683e-08, 3.176), (0.8985, -0.446, 2.213), (0.9265, 9.498e-08, 1.75), (0.841, 0.0, 2.649), (-0.9093, -0.435, 2.215), (-0.8784, -2.701e-08, 1.739), (-0.8919, -1.77e-08, 2.677), (-0.4464, -0.8403, 2.198), (0.4429, -0.851, 2.2), (-0.0004521, -1.066, 2.598), (-0.0001277, -0.8217, 1.744), (-0.946, -0.4429, 2.684), (-0.4464, -0.7909, 1.756), (-0.3459, -0.8577, -0.1085), (0.01996, -0.9317, 0.0261), (0.4353, -0.4575, 3.151), (-0.4661, -0.4566, 3.169), (0.3383, -1.971, 2.748), (0.9072, -0.4409, 1.755), (0.8657, -0.4539, 2.663), (-0.3592, -1.967, 2.752), (-0.005093, -1.825, 2.684), (0.3289, -1.982, 3.092), (-0.9054, -0.4253, 1.745), (-0.3418, -1.975, 3.096), (-0.002572, -1.831, 3.158), (-0.451, -1.004, 2.653), (0.4364, -1.011, 2.651), (0.4394, -0.8001, 1.77), (0.3282, -2.644, 2.755), (-0.3397, -2.64, 2.761), (0.003365, -2.785, 2.69), (0.3149, -2.656, 3.083), (-0.3228, -2.649, 3.089), (-0.001468, -2.791, 3.143), (0.3261, -3.585, 2.761), (-0.2602, -3.581, 2.78), (0.03006, -3.451, 2.699), (0.2911, -3.594, 3.064), (-0.2601, -3.589, 3.076), (0.006017, -3.455, 3.133), (0.3491, -3.974, 2.756), (-0.2671, -3.973, 2.774), (0.04603, -3.971, 2.71), (0.2801, -3.991, 3.088), (-0.2591, -3.973, 3.085), (0.004683, -3.982, 3.14), (0.3072, -4.527, 2.787), (-0.2855, -4.526, 2.791), (0.006488, -4.608, 2.739), (0.2893, -4.531, 3.043), (-0.2846, -4.526, 3.042), (0.0003817, -4.61, 3.087), (0.6312, -0.7691, 0.9366), (-0.6717, -0.7038, 0.9026), (0.6607, 7.451e-10, 0.7587), (0.007687, -0.9252, 0.6303), (-0.8486, -4.917e-08, 0.8576), (6.387e-08, -2.076e-08, 0.6718), (-0.4009, -0.8732, 0.646), (-0.8005, -0.4501, 0.8781), (0.7174, -0.4628, 0.7833), (0.4444, -0.8678, 0.6404), (-0.4664, -1.41e-07, 0.6876), (0.445, -2.825e-09, 0.6763), (1.079e-07, -0.2154, 0.5344), (-0.4561, -0.3031, 0.5825), (0.4517, -0.2847, 0.567), (0.007339, -0.4125, 0.03134), (-0.3839, -0.4994, -0.09418), (0.3997, -0.4809, -0.08035), (0.3841, -0.8651, -0.5867), (-0.3611, -0.8844, -0.5792), (0.0131, -0.9299, -0.7167), (0.003938, -0.4766, -0.7256), (-0.3864, -0.5293, -0.6058), (0.3788, -0.5333, -0.5856), (0.4881, -0.8973, -1.458), (-0.4062, -0.8809, -1.428), (0.000435, -0.9373, -1.433), (-0.0003825, -0.4697, -1.434), (-0.4097, -0.5279, -1.434), (0.4877, -0.5087, -1.458), (0.5023, -0.8794, -1.767), (-0.3648, -0.8338, -1.739), (1.671e-07, -0.8794, -1.767), (1.242e-07, -0.5276, -1.767), (-0.3648, -0.5732, -1.739), (0.5023, -0.5276, -1.767), (1.174, -0.8794, -1.558), (1.174, -0.5276, -1.558), (1.174, -0.8794, -1.767), (1.174, -0.5276, -1.767), (1.588, -0.8338, -1.585), (1.588, -0.5732, -1.585), (1.588, -0.8338, -1.739), (1.588, -0.5732, -1.739), (0.4377, -0.7022, -0.4926), (0.4779, -0.6971, -0.1543), (0.4533, -0.8636, -0.3185), (0.4489, -0.5421, -0.3178), (0.5434, -0.7039, -0.3173), (0.001618, -0.2345, 4.115), (-0.001198, -0.3784, 3.344), (0.3996, 4.657e-10, 3.312), (-0.4536, -4.657e-10, 3.398), (0.327, -0.3412, 3.32), (-0.3774, -0.3389, 3.38), (-0.0002435, -0.4591, 3.988), (0.5097, 4.657e-10, 4.022), (-0.58, 0.0, 4.101), (0.4316, -0.4239, 3.939), (-0.4475, -0.42, 3.956), (-0.2523, 0.0, 4.163), (0.4707, -0.4475, 3.667), (0.8737, 0.0, 3.673), (-0.8072, -4.657e-10, 3.798), (0.4171, -0.2119, 3.36), (0.2079, -0.3874, 3.376), (-0.4836, -0.212, 3.453), (-0.2196, -0.3858, 3.408), (0.2306, 0.0, 4.152), (0.482, -0.2349, 4.01), (0.235, -0.4533, 3.982), (-0.5596, -0.2356, 4.079), (-0.2363, -0.4524, 3.983), (-0.4719, -0.4338, 3.688), (-0.001461, -0.5675, 3.683), (-0.2335, -0.5273, 3.677), (0.7024, -0.2344, 3.672), (0.2339, -0.2345, 4.105), (-0.2473, -0.2346, 4.114), (-0.7503, -0.2349, 3.782), (0.2346, -0.5327, 3.671)], [], [(0, 336, 894, 339), (0, 339, 879, 285), (0, 285, 868, 283), (0, 283, 877, 336), (1, 340, 895, 343), (1, 343, 874, 280), (1, 280, 866, 289), (1, 289, 883, 340), (2, 349, 880, 314), (2, 314, 1008, 344), (2, 344, 1093, 452), (2, 452, 941, 349), (3, 540, 1037, 352), (3, 352, 898, 539), (3, 539, 982, 554), (3, 554, 988, 534), (3, 534, 1142, 540), (4, 356, 899, 359), (4, 359, 879, 313), (4, 313, 1015, 325), (4, 325, 1038, 356), (5, 360, 901, 363), (5, 363, 888, 326), (5, 326, 1018, 327), (5, 327, 1040, 360), (6, 364, 902, 367), (6, 367, 884, 318), (6, 318, 1013, 328), (6, 328, 1041, 364), (7, 372, 906, 375), (7, 375, 889, 301), (7, 301, 871, 317), (7, 317, 883, 372), (8, 384, 909, 387), (8, 387, 890, 304), (8, 304, 871, 311), (8, 311, 877, 384), (9, 388, 910, 391), (9, 391, 891, 333), (9, 333, 873, 334), (9, 334, 892, 388), (10, 392, 911, 395), (10, 395, 881, 315), (10, 315, 869, 335), (10, 335, 893, 392), (11, 301, 889, 338), (11, 338, 894, 336), (11, 336, 877, 311), (11, 311, 871, 301), (12, 329, 1019, 303), (12, 303, 1044, 337), (12, 337, 894, 338), (12, 338, 889, 329), (13, 337, 1044, 331), (13, 331, 1015, 313), (13, 313, 879, 339), (13, 339, 894, 337), (14, 304, 890, 342), (14, 342, 895, 340), (14, 340, 883, 317), (14, 317, 871, 304), (15, 332, 873, 307), (15, 307, 893, 341), (15, 341, 895, 342), (15, 342, 890, 332), (16, 341, 893, 335), (16, 335, 869, 308), (16, 308, 874, 343), (16, 343, 895, 341), (17, 294, 876, 282), (17, 282, 866, 346), (17, 346, 937, 444), (17, 444, 940, 294), (18, 322, 881, 287), (18, 287, 865, 348), (18, 348, 936, 446), (18, 446, 942, 322), (19, 346, 866, 280), (19, 280, 874, 347), (19, 347, 939, 443), (19, 443, 937, 346), (20, 348, 865, 286), (20, 286, 880, 349), (20, 349, 941, 445), (20, 445, 936, 348), (21, 318, 884, 354), (21, 354, 898, 352), (21, 352, 1037, 296), (21, 296, 1013, 318), (22, 290, 867, 291), (22, 291, 885, 353), (22, 353, 898, 354), (22, 354, 884, 290), (23, 353, 885, 319), (23, 319, 872, 295), (23, 295, 887, 355), (23, 355, 898, 353), (24, 538, 899, 356), (24, 356, 1038, 323), (24, 323, 1143, 536), (24, 536, 990, 556), (24, 556, 983, 538), (25, 295, 872, 312), (25, 312, 878, 357), (25, 357, 899, 358), (25, 358, 887, 295), (26, 357, 878, 284), (26, 284, 868, 285), (26, 285, 879, 359), (26, 359, 899, 357), (27, 314, 880, 362), (27, 362, 901, 360), (27, 360, 1040, 299), (27, 299, 1008, 314), (28, 286, 865, 288), (28, 288, 882, 361), (28, 361, 901, 362), (28, 362, 880, 286), (29, 361, 882, 316), (29, 316, 870, 298), (29, 298, 888, 363), (29, 363, 901, 361), (30, 326, 888, 366), (30, 366, 902, 364), (30, 364, 1041, 300), (30, 300, 1018, 326), (31, 298, 870, 309), (31, 309, 875, 365), (31, 365, 902, 366), (31, 366, 888, 298), (32, 365, 875, 281), (32, 281, 867, 290), (32, 290, 884, 367), (32, 367, 902, 365), (33, 282, 876, 374), (33, 374, 906, 372), (33, 372, 883, 289), (33, 289, 866, 282), (34, 310, 1011, 302), (34, 302, 1043, 373), (34, 373, 906, 374), (34, 374, 876, 310), (35, 373, 1043, 330), (35, 330, 1019, 329), (35, 329, 889, 375), (35, 375, 906, 373), (36, 306, 892, 385), (36, 385, 909, 368), (36, 368, 903, 380), (36, 380, 904, 306), (37, 371, 872, 319), (37, 319, 885, 369), (37, 369, 905, 381), (37, 381, 908, 371), (38, 368, 909, 386), (38, 386, 878, 370), (38, 370, 907, 379), (38, 379, 903, 368), (39, 369, 885, 390), (39, 390, 910, 376), (39, 376, 900, 377), (39, 377, 905, 369), (40, 513, 961, 506), (40, 506, 955, 512), (40, 512, 967, 510), (40, 510, 969, 513), (41, 284, 878, 386), (41, 386, 909, 384), (41, 384, 877, 283), (41, 283, 868, 284), (42, 370, 878, 312), (42, 312, 872, 371), (42, 371, 908, 382), (42, 382, 907, 370), (43, 385, 892, 334), (43, 334, 873, 332), (43, 332, 890, 387), (43, 387, 909, 385), (44, 376, 910, 388), (44, 388, 892, 306), (44, 306, 904, 378), (44, 378, 900, 376), (45, 291, 867, 281), (45, 281, 875, 389), (45, 389, 910, 390), (45, 390, 885, 291), (46, 389, 875, 309), (46, 309, 870, 305), (46, 305, 891, 391), (46, 391, 910, 389), (47, 333, 891, 394), (47, 394, 911, 392), (47, 392, 893, 307), (47, 307, 873, 333), (48, 305, 870, 316), (48, 316, 882, 393), (48, 393, 911, 394), (48, 394, 891, 305), (49, 393, 882, 288), (49, 288, 865, 287), (49, 287, 881, 395), (49, 395, 911, 393), (50, 402, 916, 401), (50, 401, 917, 415), (50, 415, 923, 412), (50, 412, 922, 402), (51, 414, 913, 398), (51, 398, 916, 402), (51, 402, 922, 409), (51, 409, 919, 414), (52, 404, 905, 377), (52, 377, 900, 403), (52, 403, 912, 396), (52, 396, 915, 404), (53, 397, 912, 403), (53, 403, 900, 378), (53, 378, 904, 380), (53, 380, 903, 405), (53, 405, 913, 399), (53, 399, 914, 397), (54, 405, 903, 379), (54, 379, 907, 406), (54, 406, 916, 398), (54, 398, 913, 405), (55, 381, 905, 404), (55, 404, 915, 400), (55, 400, 917, 401), (55, 401, 916, 406), (55, 406, 907, 382), (55, 382, 908, 381), (56, 413, 921, 407), (56, 407, 918, 427), (56, 427, 924, 419), (56, 419, 927, 413), (57, 520, 970, 508), (57, 508, 969, 519), (57, 519, 973, 516), (57, 516, 974, 520), (58, 417, 912, 397), (58, 397, 914, 416), (58, 416, 920, 408), (58, 408, 918, 417), (59, 415, 917, 400), (59, 400, 915, 418), (59, 418, 921, 411), (59, 411, 923, 415), (60, 418, 915, 396), (60, 396, 912, 417), (60, 417, 918, 407), (60, 407, 921, 418), (61, 416, 914, 399), (61, 399, 913, 414), (61, 414, 919, 410), (61, 410, 920, 416), (62, 512, 955, 497), (62, 497, 960, 511), (62, 511, 968, 509), (62, 509, 967, 512), (63, 438, 925, 421), (63, 421, 928, 425), (63, 425, 934, 433), (63, 433, 931, 438), (64, 503, 957, 493), (64, 493, 955, 506), (64, 506, 961, 440), (64, 440, 963, 503), (65, 428, 919, 409), (65, 409, 922, 430), (65, 430, 928, 421), (65, 421, 925, 428), (66, 411, 921, 413), (66, 413, 927, 423), (66, 423, 929, 424), (66, 424, 928, 430), (66, 430, 922, 412), (66, 412, 923, 411), (67, 420, 924, 427), (67, 427, 918, 408), (67, 408, 920, 410), (67, 410, 919, 428), (67, 428, 925, 422), (67, 422, 926, 420), (68, 491, 958, 494), (68, 494, 959, 505), (68, 505, 965, 439), (68, 439, 964, 491), (69, 505, 959, 495), (69, 495, 956, 504), (69, 504, 962, 437), (69, 437, 965, 505), (70, 436, 935, 435), (70, 435, 933, 431), (70, 431, 930, 432), (70, 432, 932, 434), (70, 434, 931, 433), (70, 433, 934, 436), (71, 423, 927, 442), (71, 442, 933, 435), (71, 435, 935, 436), (71, 436, 934, 425), (71, 425, 928, 424), (71, 424, 929, 423), (72, 442, 927, 419), (72, 419, 924, 441), (72, 441, 930, 431), (72, 431, 933, 442), (73, 432, 930, 441), (73, 441, 924, 420), (73, 420, 926, 422), (73, 422, 925, 438), (73, 438, 931, 434), (73, 434, 932, 432), (74, 457, 944, 460), (74, 460, 1101, 447), (74, 447, 1095, 451), (74, 451, 940, 457), (75, 461, 945, 464), (75, 464, 1102, 455), (75, 455, 1096, 456), (75, 456, 943, 461), (76, 443, 939, 459), (76, 459, 944, 457), (76, 457, 940, 444), (76, 444, 937, 443), (77, 476, 939, 450), (77, 450, 938, 475), (77, 475, 897, 468), (77, 468, 896, 476), (78, 458, 943, 456), (78, 456, 1096, 454), (78, 454, 1101, 460), (78, 460, 944, 458), (79, 474, 945, 461), (79, 461, 943, 449), (79, 449, 946, 472), (79, 472, 948, 474), (80, 446, 936, 445), (80, 445, 941, 462), (80, 462, 945, 463), (80, 463, 942, 446), (81, 462, 941, 452), (81, 452, 1093, 448), (81, 448, 1102, 464), (81, 464, 945, 462), (82, 347, 874, 308), (82, 308, 869, 466), (82, 466, 938, 450), (82, 450, 939, 347), (83, 466, 869, 315), (83, 315, 881, 322), (83, 322, 942, 453), (83, 453, 938, 466), (84, 351, 1011, 310), (84, 310, 876, 294), (84, 294, 940, 451), (84, 451, 1095, 351), (85, 440, 961, 426), (85, 426, 966, 429), (85, 429, 964, 490), (85, 490, 963, 440), (86, 486, 947, 471), (86, 471, 896, 467), (86, 467, 950, 483), (86, 483, 953, 486), (87, 475, 938, 453), (87, 453, 942, 477), (87, 477, 886, 469), (87, 469, 897, 475), (88, 477, 942, 463), (88, 463, 945, 474), (88, 474, 948, 524), (88, 524, 976, 473), (88, 473, 886, 477), (89, 478, 944, 459), (89, 459, 939, 476), (89, 476, 896, 471), (89, 471, 947, 478), (90, 449, 943, 458), (90, 458, 944, 478), (90, 478, 947, 470), (90, 470, 946, 449), (91, 500, 954, 484), (91, 484, 952, 499), (91, 499, 958, 496), (91, 496, 960, 500), (92, 498, 951, 481), (92, 481, 949, 479), (92, 479, 955, 493), (92, 493, 957, 498), (93, 525, 979, 529), (93, 529, 978, 488), (93, 488, 954, 523), (93, 523, 975, 525), (94, 487, 963, 490), (94, 490, 964, 439), (94, 439, 965, 437), (94, 437, 962, 487), (95, 470, 947, 486), (95, 486, 953, 482), (95, 482, 952, 484), (95, 484, 954, 488), (95, 488, 978, 527), (95, 527, 948, 472), (95, 472, 946, 470), (96, 467, 896, 468), (96, 468, 897, 469), (96, 469, 886, 489), (96, 489, 977, 526), (96, 526, 949, 481), (96, 481, 951, 480), (96, 480, 950, 467), (97, 504, 956, 492), (97, 492, 957, 503), (97, 503, 963, 487), (97, 487, 962, 504), (98, 383, 960, 496), (98, 496, 958, 491), (98, 491, 964, 429), (98, 429, 966, 383), (99, 501, 950, 480), (99, 480, 951, 498), (99, 498, 957, 492), (99, 492, 956, 501), (100, 502, 953, 483), (100, 483, 950, 501), (100, 501, 956, 495), (100, 495, 959, 502), (101, 499, 952, 482), (101, 482, 953, 502), (101, 502, 959, 494), (101, 494, 958, 499), (102, 479, 949, 485), (102, 485, 975, 523), (102, 523, 954, 500), (102, 500, 960, 497), (102, 497, 955, 479), (103, 514, 966, 426), (103, 426, 961, 513), (103, 513, 969, 508), (103, 508, 970, 514), (104, 511, 960, 383), (104, 383, 966, 514), (104, 514, 970, 507), (104, 507, 968, 511), (105, 518, 971, 517), (105, 517, 972, 515), (105, 515, 974, 516), (105, 516, 973, 518), (106, 522, 967, 509), (106, 509, 968, 521), (106, 521, 972, 517), (106, 517, 971, 522), (107, 519, 969, 510), (107, 510, 967, 522), (107, 522, 971, 518), (107, 518, 973, 519), (108, 521, 968, 507), (108, 507, 970, 520), (108, 520, 974, 515), (108, 515, 972, 521), (109, 526, 977, 530), (109, 530, 979, 525), (109, 525, 975, 485), (109, 485, 949, 526), (110, 528, 976, 524), (110, 524, 948, 527), (110, 527, 978, 529), (110, 529, 979, 528), (111, 489, 886, 473), (111, 473, 976, 528), (111, 528, 979, 530), (111, 530, 977, 489), (112, 565, 998, 568), (112, 568, 996, 547), (112, 547, 986, 562), (112, 562, 995, 565), (113, 569, 999, 572), (113, 572, 987, 531), (113, 531, 985, 559), (113, 559, 992, 569), (114, 539, 898, 355), (114, 355, 887, 541), (114, 541, 981, 555), (114, 555, 989, 535), (114, 535, 982, 539), (115, 541, 887, 358), (115, 358, 899, 538), (115, 538, 983, 557), (115, 557, 991, 537), (115, 537, 981, 541), (116, 573, 1000, 576), (116, 576, 980, 297), (116, 297, 1017, 542), (116, 542, 1159, 573), (117, 577, 1001, 580), (117, 580, 994, 545), (117, 545, 1148, 550), (117, 550, 1151, 577), (118, 581, 1002, 584), (118, 584, 1154, 533), (118, 533, 1148, 545), (118, 545, 994, 581), (119, 585, 1003, 588), (119, 588, 997, 564), (119, 564, 984, 560), (119, 560, 993, 585), (120, 564, 997, 567), (120, 567, 998, 565), (120, 565, 995, 546), (120, 546, 984, 564), (121, 548, 981, 537), (121, 537, 991, 566), (121, 566, 998, 567), (121, 567, 997, 548), (122, 566, 991, 557), (122, 557, 983, 563), (122, 563, 996, 568), (122, 568, 998, 566), (123, 552, 1153, 571), (123, 571, 999, 569), (123, 569, 992, 543), (123, 543, 1147, 552), (124, 532, 1142, 534), (124, 534, 988, 570), (124, 570, 999, 571), (124, 571, 1153, 532), (125, 570, 988, 554), (125, 554, 982, 551), (125, 551, 987, 572), (125, 572, 999, 570), (126, 543, 992, 575), (126, 575, 1000, 573), (126, 573, 1159, 558), (126, 558, 1147, 543), (127, 559, 985, 544), (127, 544, 993, 574), (127, 574, 1000, 575), (127, 575, 992, 559), (128, 574, 993, 560), (128, 560, 984, 549), (128, 549, 980, 576), (128, 576, 1000, 574), (129, 297, 980, 579), (129, 579, 1001, 577), (129, 577, 1151, 324), (129, 324, 1017, 297), (130, 549, 984, 546), (130, 546, 995, 578), (130, 578, 1001, 579), (130, 579, 980, 549), (131, 578, 995, 562), (131, 562, 986, 561), (131, 561, 994, 580), (131, 580, 1001, 578), (132, 547, 996, 583), (132, 583, 1002, 581), (132, 581, 994, 561), (132, 561, 986, 547), (133, 563, 983, 556), (133, 556, 990, 582), (133, 582, 1002, 583), (133, 583, 996, 563), (134, 582, 990, 536), (134, 536, 1143, 553), (134, 553, 1154, 584), (134, 584, 1002, 582), (135, 531, 987, 587), (135, 587, 1003, 585), (135, 585, 993, 544), (135, 544, 985, 531), (136, 551, 982, 535), (136, 535, 989, 586), (136, 586, 1003, 587), (136, 587, 987, 551), (137, 586, 989, 555), (137, 555, 981, 548), (137, 548, 997, 588), (137, 588, 1003, 586), (138, 632, 1049, 629), (138, 629, 1024, 592), (138, 592, 1007, 594), (138, 594, 1026, 632), (139, 636, 1050, 633), (139, 633, 1030, 598), (139, 598, 1005, 589), (139, 589, 1021, 636), (140, 616, 1027, 640), (140, 640, 1099, 739), (140, 739, 1093, 344), (140, 344, 1008, 616), (141, 320, 1016, 465), (141, 465, 1096, 454), (141, 454, 1101, 350), (141, 350, 1033, 320), (142, 641, 1037, 540), (142, 540, 1142, 816), (142, 816, 1155, 831), (142, 831, 1144, 821), (142, 821, 1053, 641), (143, 648, 1054, 645), (143, 645, 1038, 325), (143, 325, 1015, 615), (143, 615, 1026, 648), (144, 652, 1056, 649), (144, 649, 1040, 327), (144, 327, 1018, 623), (144, 623, 1039, 652), (145, 656, 1057, 653), (145, 653, 1041, 328), (145, 328, 1013, 620), (145, 620, 1031, 656), (146, 664, 1061, 661), (146, 661, 1030, 619), (146, 619, 1012, 605), (146, 605, 1042, 664), (147, 676, 1064, 673), (147, 673, 1024, 613), (147, 613, 1012, 606), (147, 606, 1045, 676), (148, 680, 1065, 677), (148, 677, 1047, 627), (148, 627, 1020, 626), (148, 626, 1046, 680), (149, 684, 1066, 681), (149, 681, 1048, 628), (149, 628, 1009, 617), (149, 617, 1028, 684), (150, 631, 1042, 605), (150, 605, 1012, 613), (150, 613, 1024, 629), (150, 629, 1049, 631), (151, 303, 1019, 624), (151, 624, 1042, 631), (151, 631, 1049, 630), (151, 630, 1044, 303), (152, 331, 1044, 630), (152, 630, 1049, 632), (152, 632, 1026, 615), (152, 615, 1015, 331), (153, 635, 1045, 606), (153, 606, 1012, 619), (153, 619, 1030, 633), (153, 633, 1050, 635), (154, 609, 1020, 625), (154, 625, 1045, 635), (154, 635, 1050, 634), (154, 634, 1048, 609), (155, 628, 1048, 634), (155, 634, 1050, 636), (155, 636, 1021, 610), (155, 610, 1009, 628), (156, 591, 1023, 601), (156, 601, 1098, 733), (156, 733, 1092, 637), (156, 637, 1005, 591), (157, 596, 1028, 622), (157, 622, 1100, 735), (157, 735, 1091, 639), (157, 639, 1004, 596), (158, 293, 1008, 344), (158, 344, 1093, 448), (158, 448, 1102, 345), (158, 345, 1034, 293), (159, 589, 1005, 637), (159, 637, 1092, 732), (159, 732, 1097, 638), (159, 638, 1021, 589), (160, 595, 1004, 639), (160, 639, 1091, 734), (160, 734, 1099, 640), (160, 640, 1027, 595), (161, 292, 1033, 350), (161, 350, 1101, 447), (161, 447, 1095, 351), (161, 351, 1011, 292), (162, 643, 1031, 620), (162, 620, 1013, 296), (162, 296, 1037, 641), (162, 641, 1053, 643), (163, 600, 1006, 599), (163, 599, 1031, 643), (163, 643, 1053, 642), (163, 642, 1032, 600), (164, 621, 1032, 642), (164, 642, 1053, 644), (164, 644, 1036, 602), (164, 602, 1014, 621), (165, 645, 1054, 820), (165, 820, 1145, 833), (165, 833, 1157, 818), (165, 818, 1143, 323), (165, 323, 1038, 645), (166, 614, 1014, 602), (166, 602, 1036, 647), (166, 647, 1054, 646), (166, 646, 1025, 614), (167, 593, 1025, 646), (167, 646, 1054, 648), (167, 648, 1026, 594), (167, 594, 1007, 593), (168, 651, 1027, 616), (168, 616, 1008, 299), (168, 299, 1040, 649), (168, 649, 1056, 651), (169, 597, 1004, 595), (169, 595, 1027, 651), (169, 651, 1056, 650), (169, 650, 1029, 597), (170, 618, 1029, 650), (170, 650, 1056, 652), (170, 652, 1039, 604), (170, 604, 1010, 618), (171, 655, 1039, 623), (171, 623, 1018, 300), (171, 300, 1041, 653), (171, 653, 1057, 655), (172, 611, 1010, 604), (172, 604, 1039, 655), (172, 655, 1057, 654), (172, 654, 1022, 611), (173, 590, 1022, 654), (173, 654, 1057, 656), (173, 656, 1031, 599), (173, 599, 1006, 590), (174, 663, 1023, 591), (174, 591, 1005, 598), (174, 598, 1030, 661), (174, 661, 1061, 663), (175, 302, 1011, 612), (175, 612, 1023, 663), (175, 663, 1061, 662), (175, 662, 1043, 302), (176, 330, 1043, 662), (176, 662, 1061, 664), (176, 664, 1042, 624), (176, 624, 1019, 330), (177, 674, 1047, 608), (177, 608, 1059, 669), (177, 669, 1058, 657), (177, 657, 1064, 674), (178, 621, 1014, 660), (178, 660, 1063, 670), (178, 670, 1060, 658), (178, 658, 1032, 621), (179, 675, 1064, 657), (179, 657, 1058, 668), (179, 668, 1062, 659), (179, 659, 1025, 675), (180, 679, 1032, 658), (180, 658, 1060, 666), (180, 666, 1055, 665), (180, 665, 1065, 679), (181, 790, 1121, 797), (181, 797, 1129, 794), (181, 794, 1127, 796), (181, 796, 1115, 790), (182, 675, 1025, 593), (182, 593, 1007, 592), (182, 592, 1024, 673), (182, 673, 1064, 675), (183, 614, 1025, 659), (183, 659, 1062, 671), (183, 671, 1063, 660), (183, 660, 1014, 614), (184, 627, 1047, 674), (184, 674, 1064, 676), (184, 676, 1045, 625), (184, 625, 1020, 627), (185, 677, 1065, 665), (185, 665, 1055, 667), (185, 667, 1059, 608), (185, 608, 1047, 677), (186, 590, 1006, 600), (186, 600, 1032, 679), (186, 679, 1065, 678), (186, 678, 1022, 590), (187, 611, 1022, 678), (187, 678, 1065, 680), (187, 680, 1046, 607), (187, 607, 1010, 611), (188, 683, 1046, 626), (188, 626, 1020, 609), (188, 609, 1048, 681), (188, 681, 1066, 683), (189, 618, 1010, 607), (189, 607, 1046, 683), (189, 683, 1066, 682), (189, 682, 1029, 618), (190, 597, 1029, 682), (190, 682, 1066, 684), (190, 684, 1028, 596), (190, 596, 1004, 597), (191, 690, 1071, 691), (191, 691, 1077, 701), (191, 701, 1078, 704), (191, 704, 1072, 690), (192, 687, 1068, 703), (192, 703, 1074, 698), (192, 698, 1077, 691), (192, 691, 1071, 687), (193, 666, 1060, 693), (193, 693, 1070, 685), (193, 685, 1067, 692), (193, 692, 1055, 666), (194, 692, 1067, 686), (194, 686, 1069, 688), (194, 688, 1068, 694), (194, 694, 1058, 669), (194, 669, 1059, 667), (194, 667, 1055, 692), (195, 668, 1058, 694), (195, 694, 1068, 687), (195, 687, 1071, 695), (195, 695, 1062, 668), (196, 693, 1060, 670), (196, 670, 1063, 671), (196, 671, 1062, 695), (196, 695, 1071, 690), (196, 690, 1072, 689), (196, 689, 1070, 693), (197, 696, 1076, 702), (197, 702, 1082, 708), (197, 708, 1079, 716), (197, 716, 1073, 696), (198, 792, 1130, 804), (198, 804, 1134, 800), (198, 800, 1133, 803), (198, 803, 1129, 792), (199, 686, 1067, 706), (199, 706, 1073, 697), (199, 697, 1075, 705), (199, 705, 1069, 686), (200, 689, 1072, 704), (200, 704, 1078, 700), (200, 700, 1076, 707), (200, 707, 1070, 689), (201, 685, 1070, 707), (201, 707, 1076, 696), (201, 696, 1073, 706), (201, 706, 1067, 685), (202, 688, 1069, 705), (202, 705, 1075, 699), (202, 699, 1074, 703), (202, 703, 1068, 688), (203, 781, 1115, 796), (203, 796, 1127, 793), (203, 793, 1128, 795), (203, 795, 1120, 781), (204, 710, 1080, 727), (204, 727, 1086, 722), (204, 722, 1089, 714), (204, 714, 1083, 710), (205, 777, 1117, 787), (205, 787, 1123, 729), (205, 729, 1121, 790), (205, 790, 1115, 777), (206, 698, 1074, 717), (206, 717, 1080, 710), (206, 710, 1083, 719), (206, 719, 1077, 698), (207, 702, 1076, 700), (207, 700, 1078, 701), (207, 701, 1077, 719), (207, 719, 1083, 713), (207, 713, 1084, 712), (207, 712, 1082, 702), (208, 716, 1079, 709), (208, 709, 1081, 711), (208, 711, 1080, 717), (208, 717, 1074, 699), (208, 699, 1075, 697), (208, 697, 1073, 716), (209, 778, 1118, 775), (209, 775, 1124, 728), (209, 728, 1125, 789), (209, 789, 1119, 778), (210, 779, 1119, 789), (210, 789, 1125, 726), (210, 726, 1122, 788), (210, 788, 1116, 779), (211, 724, 1090, 725), (211, 725, 1089, 722), (211, 722, 1086, 723), (211, 723, 1087, 721), (211, 721, 1085, 720), (211, 720, 1088, 724), (212, 731, 1082, 712), (212, 712, 1084, 713), (212, 713, 1083, 714), (212, 714, 1089, 725), (212, 725, 1090, 724), (212, 724, 1088, 731), (213, 708, 1082, 731), (213, 731, 1088, 720), (213, 720, 1085, 730), (213, 730, 1079, 708), (214, 730, 1085, 721), (214, 721, 1087, 723), (214, 723, 1086, 727), (214, 727, 1080, 711), (214, 711, 1081, 709), (214, 709, 1079, 730), (215, 745, 1104, 742), (215, 742, 1098, 738), (215, 738, 1095, 447), (215, 447, 1101, 745), (216, 749, 1105, 746), (216, 746, 1103, 741), (216, 741, 1096, 455), (216, 455, 1102, 749), (217, 744, 1097, 732), (217, 732, 1092, 733), (217, 733, 1098, 742), (217, 742, 1104, 744), (218, 737, 1097, 760), (218, 760, 1051, 752), (218, 752, 1052, 759), (218, 759, 1094, 737), (219, 741, 1103, 743), (219, 743, 1104, 745), (219, 745, 1101, 454), (219, 454, 1096, 741), (220, 746, 1105, 758), (220, 758, 1108, 756), (220, 756, 1106, 736), (220, 736, 1103, 746), (221, 734, 1091, 735), (221, 735, 1100, 748), (221, 748, 1105, 747), (221, 747, 1099, 734), (222, 739, 1099, 747), (222, 747, 1105, 749), (222, 749, 1102, 448), (222, 448, 1093, 739), (223, 610, 1021, 638), (223, 638, 1097, 737), (223, 737, 1094, 750), (223, 750, 1009, 610), (224, 321, 1034, 345), (224, 345, 1102, 455), (224, 455, 1096, 465), (224, 465, 1016, 321), (225, 617, 1009, 750), (225, 750, 1094, 740), (225, 740, 1100, 622), (225, 622, 1028, 617), (226, 612, 1011, 351), (226, 351, 1095, 738), (226, 738, 1098, 601), (226, 601, 1023, 612), (227, 715, 1121, 729), (227, 729, 1123, 774), (227, 774, 1124, 718), (227, 718, 1126, 715), (228, 755, 1107, 770), (228, 770, 1113, 767), (228, 767, 1110, 751), (228, 751, 1051, 755), (229, 740, 1094, 759), (229, 759, 1052, 753), (229, 753, 1035, 761), (229, 761, 1100, 740), (230, 748, 1100, 761), (230, 761, 1035, 757), (230, 757, 1136, 808), (230, 808, 1108, 758), (230, 758, 1105, 748), (231, 744, 1104, 762), (231, 762, 1107, 755), (231, 755, 1051, 760), (231, 760, 1097, 744), (232, 743, 1103, 736), (232, 736, 1106, 754), (232, 754, 1107, 762), (232, 762, 1104, 743), (233, 768, 1114, 784), (233, 784, 1120, 780), (233, 780, 1118, 783), (233, 783, 1112, 768), (234, 765, 1111, 782), (234, 782, 1117, 777), (234, 777, 1115, 763), (234, 763, 1109, 765), (235, 813, 1139, 809), (235, 809, 1135, 807), (235, 807, 1114, 772), (235, 772, 1138, 813), (236, 774, 1123, 771), (236, 771, 1122, 726), (236, 726, 1125, 728), (236, 728, 1124, 774), (237, 770, 1107, 754), (237, 754, 1106, 756), (237, 756, 1108, 811), (237, 811, 1138, 772), (237, 772, 1114, 768), (237, 768, 1112, 766), (237, 766, 1113, 770), (238, 752, 1051, 751), (238, 751, 1110, 764), (238, 764, 1111, 765), (238, 765, 1109, 810), (238, 810, 1137, 773), (238, 773, 1035, 753), (238, 753, 1052, 752), (239, 776, 1116, 788), (239, 788, 1122, 771), (239, 771, 1123, 787), (239, 787, 1117, 776), (240, 780, 1120, 672), (240, 672, 1126, 718), (240, 718, 1124, 775), (240, 775, 1118, 780), (241, 764, 1110, 785), (241, 785, 1116, 776), (241, 776, 1117, 782), (241, 782, 1111, 764), (242, 767, 1113, 786), (242, 786, 1119, 779), (242, 779, 1116, 785), (242, 785, 1110, 767), (243, 766, 1112, 783), (243, 783, 1118, 778), (243, 778, 1119, 786), (243, 786, 1113, 766), (244, 769, 1109, 763), (244, 763, 1115, 781), (244, 781, 1120, 784), (244, 784, 1114, 807), (244, 807, 1135, 769), (245, 715, 1126, 798), (245, 798, 1130, 792), (245, 792, 1129, 797), (245, 797, 1121, 715), (246, 672, 1120, 795), (246, 795, 1128, 791), (246, 791, 1130, 798), (246, 798, 1126, 672), (247, 801, 1131, 802), (247, 802, 1133, 800), (247, 800, 1134, 799), (247, 799, 1132, 801), (248, 793, 1127, 806), (248, 806, 1131, 801), (248, 801, 1132, 805), (248, 805, 1128, 793), (249, 794, 1129, 803), (249, 803, 1133, 802), (249, 802, 1131, 806), (249, 806, 1127, 794), (250, 791, 1128, 805), (250, 805, 1132, 799), (250, 799, 1134, 804), (250, 804, 1130, 791), (251, 814, 1137, 810), (251, 810, 1109, 769), (251, 769, 1135, 809), (251, 809, 1139, 814), (252, 808, 1136, 812), (252, 812, 1139, 813), (252, 813, 1138, 811), (252, 811, 1108, 808), (253, 757, 1035, 773), (253, 773, 1137, 814), (253, 814, 1139, 812), (253, 812, 1136, 757), (254, 844, 1166, 841), (254, 841, 1163, 838), (254, 838, 1150, 827), (254, 827, 1164, 844), (255, 848, 1167, 845), (255, 845, 1160, 835), (255, 835, 1149, 815), (255, 815, 1152, 848), (256, 644, 1053, 821), (256, 821, 1144, 817), (256, 817, 1156, 832), (256, 832, 1141, 822), (256, 822, 1036, 644), (257, 647, 1036, 822), (257, 822, 1141, 819), (257, 819, 1158, 834), (257, 834, 1145, 820), (257, 820, 1054, 647), (258, 852, 1168, 849), (258, 849, 1159, 542), (258, 542, 1017, 603), (258, 603, 1140, 852), (259, 856, 1169, 853), (259, 853, 1151, 550), (259, 550, 1148, 825), (259, 825, 1162, 856), (260, 860, 1170, 857), (260, 857, 1162, 825), (260, 825, 1148, 533), (260, 533, 1154, 860), (261, 864, 1171, 861), (261, 861, 1161, 836), (261, 836, 1146, 840), (261, 840, 1165, 864), (262, 843, 1165, 840), (262, 840, 1146, 826), (262, 826, 1163, 841), (262, 841, 1166, 843), (263, 819, 1141, 828), (263, 828, 1165, 843), (263, 843, 1166, 842), (263, 842, 1158, 819), (264, 834, 1158, 842), (264, 842, 1166, 844), (264, 844, 1164, 839), (264, 839, 1145, 834), (265, 847, 1153, 552), (265, 552, 1147, 823), (265, 823, 1160, 845), (265, 845, 1167, 847), (266, 816, 1142, 532), (266, 532, 1153, 847), (266, 847, 1167, 846), (266, 846, 1155, 816), (267, 831, 1155, 846), (267, 846, 1167, 848), (267, 848, 1152, 830), (267, 830, 1144, 831), (268, 851, 1160, 823), (268, 823, 1147, 558), (268, 558, 1159, 849), (268, 849, 1168, 851), (269, 824, 1149, 835), (269, 835, 1160, 851), (269, 851, 1168, 850), (269, 850, 1161, 824), (270, 836, 1161, 850), (270, 850, 1168, 852), (270, 852, 1140, 829), (270, 829, 1146, 836), (271, 855, 1140, 603), (271, 603, 1017, 324), (271, 324, 1151, 853), (271, 853, 1169, 855), (272, 826, 1146, 829), (272, 829, 1140, 855), (272, 855, 1169, 854), (272, 854, 1163, 826), (273, 838, 1163, 854), (273, 854, 1169, 856), (273, 856, 1162, 837), (273, 837, 1150, 838), (274, 859, 1164, 827), (274, 827, 1150, 837), (274, 837, 1162, 857), (274, 857, 1170, 859), (275, 833, 1145, 839), (275, 839, 1164, 859), (275, 859, 1170, 858), (275, 858, 1157, 833), (276, 818, 1157, 858), (276, 858, 1170, 860), (276, 860, 1154, 553), (276, 553, 1143, 818), (277, 863, 1152, 815), (277, 815, 1149, 824), (277, 824, 1161, 861), (277, 861, 1171, 863), (278, 817, 1144, 830), (278, 830, 1152, 863), (278, 863, 1171, 862), (278, 862, 1156, 817), (279, 832, 1156, 862), (279, 862, 1171, 864), (279, 864, 1165, 828), (279, 828, 1141, 832)])
me_cube.materials.append(mat_material)
me_cube.use_remesh_preserve_volume = False
me_cube.use_remesh_preserve_attributes = False
me_cube.use_mirror_vertex_groups = False
me_cube.update()
arm_armature = bpy.data.armatures.new('Armature')  # bones are not reproduced

# ---- objects
ob_armature = bpy.data.objects.new('Armature', arm_armature)
ob_cube = bpy.data.objects.new('Cube', me_cube)
ob_lamp = bpy.data.objects.new('Lamp', light_lamp)
ob_camera = bpy.data.objects.new('Camera', cam_camera)

# ---- transforms, parenting, visibility, modifiers, constraints
ob_armature.location = (0.03997, 0.02437, -0.1658)
ob_armature.rotation_euler = (0.0, 0.0, 1.571)
ob_armature.show_in_front = True
ob_armature.lineart.crease_threshold = 0.0
ob_cube.parent = ob_armature
ob_cube.matrix_parent_inverse = Matrix(((1.0, 0.0, 0.0, -0.03997), (0.0, 1.0, 0.0, -0.02437), (0.0, 0.0, 1.0, 0.1658), (0.0, 0.0, 0.0, 1.0)))
ob_cube.location = (0.0, 0.0, 1.804)
ob_cube.scale = (0.533, 0.7996, 1.0)
ob_cube.lock_rotations_4d = False
ob_cube.empty_display_type = 'ARROWS'
ob_cube.lineart.crease_threshold = 0.0
_vg = ob_cube.vertex_groups.new(name='Root')
_vg = ob_cube.vertex_groups.new(name='LEFT_Upper_leg')
for _i, _w in zip([2, 27, 34, 74, 75, 78, 81, 84, 139, 140, 141, 144, 146, 149, 153, 154, 155, 156, 157, 158, 159, 160, 161, 168, 169, 170, 174, 175, 176, 188, 189, 190, 215, 216, 217, 218, 219, 220, 221, 222, 223, 224, 225, 226, 228, 229, 230, 231, 232, 235, 237, 238, 251, 252, 253, 282, 292, 293, 294, 299, 302, 310, 314, 320, 321, 344, 345, 350, 351, 373, 374, 447, 448, 451, 452, 454, 455, 457, 460, 464, 465, 589, 591, 595, 596, 597, 598, 601, 604, 605, 606, 607, 609, 610, 612, 616, 617, 618, 619, 622, 625, 626, 628, 633, 634, 635, 636, 637, 638, 639, 640, 649, 650, 651, 652, 661, 662, 663, 664, 681, 682, 683, 684, 732, 733, 734, 735, 736, 737, 738, 739, 740, 741, 742, 743, 744, 745, 746, 747, 748, 749, 750, 751, 752, 753, 754, 755, 756, 757, 758, 759, 760, 761, 762, 764, 765, 769, 770, 772, 773, 807, 808, 809, 810, 811, 812, 813, 814, 876, 940, 1004, 1005, 1008, 1009, 1010, 1011, 1012, 1016, 1020, 1021, 1023, 1027, 1028, 1029, 1030, 1033, 1034, 1035, 1040, 1042, 1043, 1045, 1046, 1048, 1050, 1051, 1052, 1056, 1061, 1066, 1091, 1092, 1093, 1094, 1095, 1097, 1098, 1099, 1100, 1101, 1102, 1103, 1104, 1105, 1106, 1107, 1108, 1109, 1110, 1114, 1135, 1136, 1137, 1138, 1139], [0.05166, 0.002654, 0.03985, 0.08022, 0.01749, 0.0382, 0.04165, 0.0842, 0.3033, 0.3029, 0.1147, 0.0138, 0.05938, 0.3362, 0.07325, 0.09947, 0.3453, 0.757, 0.8513, 0.1458, 0.8936, 0.7343, 0.2501, 0.1043, 0.234, 0.0593, 0.2618, 0.1513, 0.02645, 0.09667, 0.07254, 0.2855, 0.3833, 0.28, 0.8995, 0.9903, 0.3127, 0.9511, 0.8884, 0.3748, 0.9499, 0.06184, 0.9394, 0.3506, 0.1605, 0.9916, 0.9876, 0.979, 0.9552, 0.2148, 0.1223, 0.1552, 0.2179, 0.7331, 0.7178, 0.0005753, 0.1462, 0.07069, 0.03029, 0.05038, 0.08121, 0.06851, 0.02166, 0.07699, 0.0504, 0.1281, 0.1005, 0.2368, 0.1919, 0.001433, 0.005469, 0.1855, 0.1273, 0.08246, 0.04608, 0.09546, 0.07007, 0.01908, 0.07043, 0.05135, 0.06549, 0.6616, 0.5671, 0.4761, 0.5997, 0.2618, 0.2787, 0.6338, 0.006656, 0.00651, 0.02045, 0.0205, 0.1062, 0.7205, 0.2686, 0.1787, 0.7081, 0.06535, 0.06363, 0.9, 0.05023, 0.04933, 0.3492, 0.1521, 0.1887, 0.08724, 0.3285, 0.8276, 0.9279, 0.783, 0.6119, 0.06082, 0.1204, 0.1762, 0.04749, 0.1242, 0.07716, 0.2286, 0.05361, 0.1826, 0.1478, 0.08387, 0.3139, 0.9318, 0.8488, 0.8482, 0.9099, 0.952, 0.9852, 0.3901, 0.3734, 0.9826, 0.2587, 0.7227, 0.725, 0.9486, 0.3469, 0.7024, 0.7138, 0.941, 0.3113, 0.9531, 0.1617, 0.8459, 0.8626, 0.8694, 0.8346, 0.8805, 0.9092, 0.9546, 0.992, 0.9819, 0.9869, 0.9574, 0.003963, 0.01187, 0.05223, 0.1508, 0.2131, 0.6213, 0.04877, 0.9153, 0.2209, 0.224, 0.6462, 0.7353, 0.4988, 0.4918, 0.02726, 0.02046, 0.5441, 0.6198, 0.06996, 0.7274, 0.01257, 0.1348, 0.01061, 0.05572, 0.05411, 0.6966, 0.4798, 0.3292, 0.6651, 0.1343, 0.1331, 0.1154, 0.06319, 0.9106, 0.01373, 0.001287, 0.03706, 0.0327, 0.03143, 0.1926, 0.1726, 0.8338, 0.9676, 0.09727, 0.1121, 0.1636, 0.8694, 0.8884, 0.1297, 0.9874, 0.1905, 0.9764, 0.7167, 0.7285, 0.9692, 0.1488, 0.1128, 0.6999, 0.7742, 0.7475, 0.9767, 0.8597, 0.9274, 0.03176, 0.003008, 0.02145, 0.08115, 0.8748, 0.4989, 0.5136, 0.4942]): _vg.add([_i], _w, 'REPLACE')
_vg = ob_cube.vertex_groups.new(name='Hips')
for _i, _w in zip([1, 2, 5, 7, 9, 10, 14, 15, 16, 17, 18, 19, 20, 27, 28, 29, 33, 34, 35, 43, 47, 48, 49, 74, 75, 76, 78, 79, 80, 81, 82, 83, 84, 90, 139, 140, 141, 144, 146, 148, 149, 153, 154, 155, 156, 157, 158, 159, 160, 161, 168, 169, 170, 174, 175, 176, 184, 188, 189, 190, 215, 216, 217, 219, 220, 221, 222, 223, 224, 225, 226, 232, 280, 282, 286, 287, 288, 289, 292, 293, 294, 298, 299, 301, 302, 304, 305, 307, 308, 310, 314, 315, 316, 317, 320, 321, 322, 326, 327, 329, 330, 332, 333, 334, 335, 340, 341, 342, 343, 344, 345, 346, 347, 348, 349, 350, 351, 360, 361, 362, 363, 372, 373, 374, 375, 391, 392, 393, 394, 395, 443, 444, 445, 446, 447, 448, 449, 451, 452, 454, 455, 456, 457, 458, 459, 460, 461, 462, 463, 464, 465, 466, 474, 478, 589, 591, 595, 596, 597, 598, 601, 604, 605, 606, 607, 609, 610, 612, 616, 617, 618, 619, 622, 623, 624, 625, 626, 627, 628, 633, 634, 635, 636, 637, 638, 639, 640, 649, 650, 651, 652, 661, 662, 663, 664, 676, 680, 681, 682, 683, 684, 732, 733, 734, 735, 736, 738, 739, 741, 742, 743, 744, 745, 746, 747, 748, 749, 750, 758, 762, 865, 866, 869, 870, 871, 873, 874, 876, 880, 881, 882, 883, 888, 889, 890, 891, 893, 895, 901, 906, 911, 936, 937, 940, 941, 942, 943, 944, 945, 1004, 1005, 1008, 1009, 1010, 1011, 1012, 1016, 1018, 1019, 1020, 1021, 1023, 1027, 1028, 1029, 1030, 1033, 1034, 1039, 1040, 1042, 1043, 1045, 1046, 1048, 1050, 1056, 1061, 1066, 1091, 1092, 1093, 1095, 1096, 1098, 1099, 1100, 1101, 1102, 1103, 1104, 1105], [0.3754, 0.6445, 0.1159, 0.09515, 0.003417, 0.3456, 0.09501, 0.1117, 0.3352, 0.2061, 0.1122, 0.07894, 0.2264, 0.5801, 0.4521, 0.1104, 0.442, 0.5557, 0.1005, 0.001383, 0.1143, 0.1038, 0.3851, 0.5678, 0.7411, 0.09029, 0.6967, 0.05156, 0.1038, 0.6101, 0.01164, 0.0304, 0.5761, 0.04018, 0.349, 0.6243, 0.8373, 0.1167, 0.09485, 0.006118, 0.3206, 0.09454, 0.1102, 0.3126, 0.1821, 0.1022, 0.7665, 0.07229, 0.204, 0.6371, 0.5632, 0.4144, 0.1096, 0.4089, 0.5309, 0.1007, 0.00426, 0.1125, 0.1027, 0.3539, 0.5474, 0.6857, 0.08428, 0.6465, 0.03603, 0.09765, 0.5798, 0.01121, 0.8992, 0.02786, 0.5502, 0.0249, 0.2205, 0.35, 0.4465, 0.2732, 0.4079, 0.4052, 0.714, 0.7961, 0.3263, 0.05127, 0.608, 0.03941, 0.5833, 0.04208, 0.05044, 0.1182, 0.1592, 0.6206, 0.694, 0.1732, 0.1044, 0.09164, 0.8618, 0.8937, 0.07342, 0.048, 0.1115, 0.03879, 0.09611, 0.05902, 0.06081, 0.004845, 0.3332, 0.1921, 0.1988, 0.1033, 0.3496, 0.761, 0.8346, 0.1379, 0.04846, 0.1694, 0.3492, 0.684, 0.6606, 0.268, 0.2345, 0.5151, 0.1184, 0.2075, 0.2334, 0.4922, 0.1025, 0.0002915, 0.2027, 0.2056, 0.1082, 0.3631, 0.05541, 0.1324, 0.1347, 0.07303, 0.6698, 0.7602, 0.05202, 0.5512, 0.6005, 0.8288, 0.8719, 0.795, 0.2589, 0.288, 0.04484, 0.6204, 0.3145, 0.2806, 0.05692, 0.6728, 0.9005, 0.006159, 0.03159, 0.01559, 0.1928, 0.2841, 0.3522, 0.2332, 0.374, 0.3757, 0.2917, 0.05271, 0.04208, 0.04478, 0.05168, 0.1162, 0.145, 0.5737, 0.6685, 0.1554, 0.1035, 0.09141, 0.06798, 0.05037, 0.04077, 0.06, 0.06169, 0.007607, 0.3103, 0.1847, 0.1905, 0.1023, 0.3257, 0.1224, 0.04295, 0.1501, 0.3278, 0.2648, 0.2245, 0.4848, 0.1182, 0.1996, 0.2288, 0.4534, 0.102, 3.595e-05, 0.002992, 0.1936, 0.1963, 0.1068, 0.3352, 0.05181, 0.1222, 0.1254, 0.06793, 0.03471, 0.5322, 0.5758, 0.7193, 0.2428, 0.2569, 0.037, 0.5914, 0.2813, 0.262, 0.05237, 0.6391, 0.006678, 0.01948, 0.005366, 0.3347, 0.2734, 0.1544, 0.04797, 0.03635, 0.06337, 0.182, 0.4834, 0.5642, 0.2143, 0.2127, 0.1918, 0.05233, 0.04266, 0.05098, 0.05426, 0.2008, 0.1957, 0.2554, 0.2233, 0.2037, 0.1078, 0.09292, 0.2563, 0.2575, 0.0043, 0.3245, 0.2246, 0.2567, 0.2783, 0.2318, 0.7746, 0.1407, 0.05036, 0.697, 0.03918, 0.8946, 0.04136, 0.03385, 0.06423, 0.1632, 0.3702, 0.5119, 0.1875, 0.2033, 0.1847, 0.7916, 0.8502, 0.05386, 0.2675, 0.04512, 0.2298, 0.05221, 0.05537, 0.1921, 0.1878, 0.2474, 0.2151, 0.1944, 0.09945, 0.08552, 0.7573, 0.6625, 0.956, 0.2391, 0.2431, 0.003147, 0.7283, 0.7868, 0.2857, 0.2042, 0.2342]): _vg.add([_i], _w, 'REPLACE')
_vg = ob_cube.vertex_groups.new(name='Spine_1')
for _i, _w in zip([0, 1, 2, 4, 5, 6, 7, 8, 9, 10, 11, 12, 13, 14, 15, 16, 17, 18, 19, 20, 21, 27, 28, 29, 30, 31, 32, 33, 34, 35, 41, 43, 45, 46, 47, 48, 49, 84, 138, 139, 140, 143, 144, 145, 146, 147, 148, 149, 150, 151, 152, 153, 154, 155, 156, 157, 159, 160, 162, 167, 168, 169, 170, 171, 172, 173, 174, 175, 176, 182, 184, 186, 187, 188, 189, 190, 226, 280, 281, 282, 283, 285, 286, 287, 288, 289, 290, 292, 293, 294, 296, 298, 299, 300, 301, 302, 303, 304, 305, 307, 308, 309, 310, 311, 313, 314, 315, 316, 317, 318, 320, 321, 322, 325, 326, 327, 328, 329, 330, 331, 332, 333, 334, 335, 336, 337, 338, 339, 340, 341, 342, 343, 346, 348, 349, 351, 354, 359, 360, 361, 362, 363, 364, 365, 366, 367, 372, 373, 374, 375, 384, 385, 387, 388, 389, 391, 392, 393, 394, 395, 589, 590, 591, 592, 593, 594, 595, 596, 597, 598, 599, 601, 604, 605, 606, 607, 609, 610, 611, 612, 613, 615, 616, 617, 618, 619, 620, 622, 623, 624, 625, 626, 627, 628, 629, 630, 631, 632, 633, 634, 635, 636, 637, 639, 640, 643, 648, 649, 650, 651, 652, 653, 654, 655, 656, 661, 662, 663, 664, 673, 674, 675, 676, 677, 678, 680, 681, 682, 683, 684, 865, 866, 868, 869, 870, 871, 873, 874, 875, 876, 877, 879, 880, 881, 882, 883, 884, 888, 889, 890, 891, 892, 893, 894, 895, 901, 902, 906, 909, 910, 911, 1004, 1005, 1006, 1007, 1008, 1009, 1010, 1011, 1012, 1013, 1015, 1018, 1019, 1020, 1021, 1022, 1023, 1024, 1026, 1027, 1028, 1029, 1030, 1031, 1033, 1034, 1039, 1040, 1041, 1042, 1043, 1044, 1045, 1046, 1047, 1048, 1049, 1050, 1056, 1057, 1061, 1064, 1065, 1066], [0.06815, 0.303, 0.01293, 0.01088, 0.7722, 0.1296, 0.7234, 0.3203, 0.3207, 0.2987, 0.4702, 0.6171, 0.1013, 0.6824, 0.6539, 0.2977, 0.03387, 0.02418, 0.0007486, 0.04396, 0.01347, 0.2882, 0.3098, 0.7166, 0.6318, 0.5055, 0.07058, 0.286, 0.2652, 0.7716, 0.02512, 0.3064, 0.01028, 0.3573, 0.6547, 0.6784, 0.3157, 0.03584, 0.09458, 0.3054, 0.01569, 0.02472, 0.7648, 0.1441, 0.7212, 0.4351, 0.3526, 0.3002, 0.5304, 0.6262, 0.1186, 0.6817, 0.6474, 0.2995, 0.03493, 0.02642, 0.0027, 0.04599, 0.02936, 0.01053, 0.2905, 0.3115, 0.7068, 0.6284, 0.5194, 0.09139, 0.2889, 0.2678, 0.7674, 0.05354, 0.3498, 0.0255, 0.4161, 0.646, 0.6706, 0.3168, 0.03788, 0.1233, 0.03818, 0.1199, 0.0502, 0.01728, 0.145, 0.1438, 0.32, 0.3012, 0.01135, 0.06625, 0.07726, 0.03958, 0.01629, 0.6808, 0.2832, 0.6562, 0.6686, 0.2614, 0.6483, 0.5985, 0.6107, 0.6472, 0.1154, 0.4196, 0.1054, 0.3657, 0.05101, 0.1127, 0.1175, 0.6945, 0.7029, 0.0685, 0.00211, 0.003169, 0.0003236, 0.01577, 0.7758, 0.7893, 0.1395, 0.7619, 0.7906, 0.1094, 0.5985, 0.6034, 0.3128, 0.2963, 0.1792, 0.2471, 0.5513, 0.089, 0.5929, 0.552, 0.663, 0.3011, 0.02345, 0.05417, 0.02684, 0.01703, 0.001029, 0.003397, 0.6266, 0.5962, 0.2977, 0.7385, 0.2684, 0.1955, 0.5771, 0.108, 0.6145, 0.6396, 0.2727, 0.7391, 0.1203, 0.09648, 0.31, 0.0995, 0.1233, 0.3395, 0.5543, 0.5854, 0.6633, 0.3063, 0.1243, 0.05583, 0.1212, 0.07153, 0.004844, 0.04601, 0.1468, 0.1449, 0.3211, 0.3039, 0.03398, 0.04074, 0.6787, 0.6866, 0.6263, 0.6174, 0.6388, 0.1167, 0.4526, 0.1075, 0.4765, 0.06116, 0.1156, 0.1187, 0.6861, 0.7029, 0.08027, 0.002647, 0.7692, 0.7625, 0.6068, 0.6057, 0.3451, 0.2979, 0.23, 0.2726, 0.581, 0.1159, 0.5858, 0.5436, 0.66, 0.3032, 0.02486, 0.05528, 0.02873, 0.02403, 0.02535, 0.6203, 0.5869, 0.3001, 0.7287, 0.2806, 0.2252, 0.5795, 0.1327, 0.6078, 0.6343, 0.2757, 0.7354, 0.1669, 0.1146, 0.003606, 0.3787, 0.1131, 0.1468, 0.3812, 0.5449, 0.5757, 0.6553, 0.3075, 0.1523, 0.1234, 0.01014, 0.1133, 0.6386, 0.6282, 0.6118, 0.1197, 0.1404, 0.1139, 0.1379, 0.03803, 0.1281, 0.1268, 0.5959, 0.615, 0.04857, 0.7317, 0.7172, 0.5927, 0.602, 0.09637, 0.5474, 0.2185, 0.5698, 0.6054, 0.2416, 0.6181, 0.0867, 0.09131, 0.5714, 0.1536, 0.1245, 0.01305, 0.0378, 0.09433, 0.1147, 0.6418, 0.08374, 0.655, 0.07576, 0.05465, 0.7973, 0.7858, 0.6139, 0.1209, 0.1668, 0.1157, 0.1899, 0.05987, 0.1312, 0.1279, 0.5861, 0.608, 0.06712, 0.03127, 0.0396, 0.725, 0.6405, 0.2712, 0.7243, 0.658, 0.2608, 0.6088, 0.6062, 0.1106, 0.5382, 0.2623, 0.562, 0.5966, 0.2672, 0.6114, 0.111, 0.106, 0.5618]): _vg.add([_i], _w, 'REPLACE')
_vg = ob_cube.vertex_groups.new(name='Spine_2')
for _i, _w in zip([0, 3, 4, 6, 11, 12, 13, 21, 22, 24, 26, 30, 31, 32, 46, 114, 115, 138, 142, 143, 144, 145, 146, 147, 148, 150, 151, 152, 153, 154, 162, 163, 164, 165, 166, 167, 170, 171, 172, 173, 176, 182, 184, 186, 187, 188, 189, 256, 257, 283, 284, 285, 290, 296, 298, 300, 303, 309, 311, 313, 318, 323, 325, 326, 327, 328, 329, 331, 336, 337, 338, 339, 352, 354, 355, 356, 357, 358, 359, 364, 365, 366, 367, 534, 535, 536, 538, 539, 540, 541, 554, 556, 557, 590, 592, 593, 594, 599, 600, 604, 605, 606, 607, 609, 611, 613, 615, 618, 619, 620, 623, 624, 625, 626, 627, 629, 630, 631, 632, 635, 641, 642, 643, 644, 645, 646, 647, 648, 652, 653, 654, 655, 656, 664, 673, 674, 676, 677, 678, 680, 681, 682, 683, 816, 817, 818, 819, 820, 821, 822, 831, 832, 833, 834, 868, 870, 875, 877, 879, 884, 888, 889, 894, 898, 899, 902, 982, 983, 990, 1006, 1007, 1010, 1012, 1013, 1015, 1018, 1019, 1020, 1022, 1024, 1026, 1031, 1036, 1037, 1038, 1039, 1041, 1042, 1044, 1045, 1046, 1047, 1049, 1053, 1054, 1057, 1064, 1065, 1066, 1141, 1142, 1143, 1144, 1145, 1155, 1156, 1157, 1158], [0.06254, 0.1072, 0.2346, 0.2666, 0.03112, 0.0868, 0.2111, 0.2285, 0.005523, 0.1233, 0.03938, 0.142, 0.05692, 0.0517, 3.712e-05, 0.018, 0.02647, 0.1606, 0.1415, 0.382, 0.01557, 0.5224, 0.02714, 0.1299, 0.1972, 0.1336, 0.153, 0.4328, 0.04184, 0.04027, 0.4492, 0.06823, 0.001935, 0.1508, 0.008956, 0.09287, 0.03695, 0.1907, 0.1502, 0.1604, 0.005621, 0.05471, 0.1978, 0.03292, 0.1402, 0.04331, 0.05002, 0.0607, 0.06212, 0.02117, 0.00134, 0.06277, 0.0325, 0.4704, 0.01544, 0.18, 0.1355, 0.02191, 0.00709, 0.223, 0.2407, 0.1659, 0.4264, 0.05532, 0.003784, 0.5297, 0.02711, 0.4484, 0.05461, 0.1762, 0.05574, 0.1088, 0.2761, 0.08576, 0.01664, 0.2722, 0.009332, 0.02144, 0.1027, 0.3484, 0.0674, 0.08743, 0.1227, 0.02872, 0.0007445, 0.05483, 0.06953, 0.06129, 0.07181, 0.0003857, 0.02982, 0.04631, 0.0126, 0.07254, 0.09662, 0.06078, 0.1364, 0.1135, 0.02875, 0.08425, 0.07491, 0.08511, 0.09134, 0.03868, 0.1335, 0.1235, 0.4128, 0.04621, 0.0366, 0.4971, 0.07659, 0.06335, 0.09032, 0.09139, 0.2061, 0.1895, 0.3981, 0.1431, 0.262, 0.04327, 0.3324, 0.04327, 0.1987, 0.06792, 0.326, 0.05841, 0.06669, 0.192, 0.02686, 0.4636, 0.1922, 0.1727, 0.3617, 0.01724, 0.08788, 0.06188, 0.1714, 0.06186, 0.08502, 0.1702, 4.914e-06, 0.001395, 0.04928, 0.05354, 0.03848, 0.06494, 0.02712, 0.09954, 0.09784, 0.04452, 0.06009, 0.0252, 0.06354, 0.045, 0.02792, 0.001077, 0.0179, 0.01614, 0.1122, 0.1002, 0.03553, 0.008352, 0.09158, 0.07267, 0.08016, 0.1451, 0.009369, 0.02825, 0.01692, 0.06284, 0.09136, 0.08814, 0.07989, 0.5272, 0.4436, 0.06624, 0.05197, 0.0871, 0.1138, 0.1239, 0.23, 0.2628, 0.04819, 0.1838, 0.3864, 0.08138, 0.4864, 0.06946, 0.3961, 0.09234, 0.09477, 0.06142, 0.3099, 0.1349, 0.1318, 0.3648, 0.05569, 0.05592, 0.001156, 0.01855, 0.0104, 0.06139, 0.0492, 0.05552, 0.02325, 0.01573, 0.03517, 0.02081]): _vg.add([_i], _w, 'REPLACE')
_vg = ob_cube.vertex_groups.new(name='Neck')
for _i, _w in zip([3, 4, 6, 13, 21, 22, 23, 24, 25, 26, 114, 115, 121, 122, 124, 125, 133, 134, 136, 137, 142, 143, 145, 152, 162, 163, 164, 165, 166, 167, 256, 257, 263, 264, 266, 267, 275, 276, 278, 279, 285, 290, 295, 296, 313, 318, 323, 325, 328, 331, 339, 352, 353, 354, 355, 356, 357, 358, 359, 367, 532, 534, 535, 536, 537, 538, 539, 540, 541, 548, 551, 553, 554, 555, 556, 557, 563, 566, 567, 568, 570, 571, 572, 582, 586, 587, 588, 593, 594, 599, 602, 615, 620, 632, 641, 642, 643, 644, 645, 646, 647, 648, 656, 816, 817, 818, 819, 820, 821, 822, 828, 830, 831, 832, 833, 834, 839, 842, 843, 844, 846, 847, 848, 858, 859, 862, 863, 864, 879, 884, 887, 898, 899, 981, 982, 983, 987, 988, 989, 990, 991, 996, 997, 998, 999, 1003, 1007, 1013, 1015, 1026, 1031, 1036, 1037, 1038, 1053, 1054, 1141, 1142, 1143, 1144, 1145, 1152, 1153, 1155, 1156, 1157, 1158, 1164, 1165, 1166, 1167, 1171], [0.4708, 0.1189, 0.03149, 0.01612, 0.1462, 0.01816, 0.02358, 0.3787, 0.02913, 0.03337, 0.3306, 0.3152, 0.06537, 0.06654, 0.09116, 0.09455, 0.0528, 0.04042, 0.0764, 0.06861, 0.4221, 0.1215, 0.04294, 0.02368, 0.155, 0.03017, 0.02949, 0.3477, 0.03626, 0.04548, 0.299, 0.2883, 0.07296, 0.07289, 0.09189, 0.0986, 0.05803, 0.04468, 0.08367, 0.07667, 0.02237, 0.005051, 0.02107, 0.219, 0.0713, 0.07524, 0.413, 0.1362, 0.04698, 0.02572, 0.0008986, 0.2797, 0.02106, 0.07881, 0.1377, 0.2016, 0.03419, 0.1339, 0.07546, 0.006831, 0.08595, 0.2571, 0.2006, 0.162, 0.1692, 0.3124, 0.3417, 0.637, 0.3164, 0.06595, 0.08349, 0.04426, 0.2652, 0.1811, 0.1684, 0.1673, 0.06471, 0.06638, 0.005259, 0.008512, 0.1014, 0.01992, 0.02051, 0.04436, 0.07356, 0.01359, 0.007123, 0.002502, 0.0345, 0.01913, 0.02657, 0.07544, 0.0838, 0.01188, 0.2772, 0.02984, 0.09286, 0.1472, 0.1971, 0.04351, 0.1434, 0.08352, 0.02454, 0.2533, 0.1974, 0.1609, 0.1683, 0.2885, 0.3114, 0.2861, 0.07384, 0.08956, 0.2542, 0.1798, 0.1663, 0.1653, 0.07026, 0.07337, 0.01672, 0.01919, 0.103, 0.0218, 0.02812, 0.05103, 0.001899, 0.08126, 0.02447, 0.01874, 0.0513, 0.05133, 0.1382, 0.1327, 0.1275, 0.1674, 0.2139, 0.1627, 0.01684, 0.2683, 0.1465, 0.1084, 0.1283, 0.004577, 0.004685, 0.006754, 0.02117, 0.01029, 0.008935, 0.09551, 0.08233, 0.05846, 0.0643, 0.1496, 0.5756, 0.2232, 0.1449, 0.1364, 0.1682, 0.2399, 0.1593, 0.2102, 0.1616, 0.0266, 0.01814, 0.2524, 0.1504, 0.1121, 0.1318, 0.01403, 0.01624, 0.01799, 0.02576, 0.02176]): _vg.add([_i], _w, 'REPLACE')
_vg = ob_cube.vertex_groups.new(name='Head')
for _i, _w in zip([3, 4, 13, 21, 22, 23, 24, 25, 26, 112, 113, 114, 115, 116, 117, 118, 119, 120, 121, 122, 123, 124, 125, 126, 127, 128, 129, 130, 131, 132, 133, 134, 135, 136, 137, 138, 142, 143, 152, 162, 163, 164, 165, 166, 167, 254, 255, 256, 257, 258, 259, 260, 261, 262, 263, 264, 265, 266, 267, 268, 269, 270, 271, 272, 273, 274, 275, 276, 277, 278, 279, 285, 295, 296, 297, 313, 318, 323, 324, 325, 331, 352, 353, 354, 355, 356, 357, 358, 359, 531, 532, 533, 534, 535, 536, 537, 538, 539, 540, 541, 542, 543, 544, 545, 546, 547, 548, 549, 550, 551, 552, 553, 554, 555, 556, 557, 558, 559, 560, 561, 562, 563, 564, 565, 566, 567, 568, 569, 570, 571, 572, 573, 574, 575, 576, 577, 578, 579, 580, 581, 582, 583, 584, 585, 586, 587, 588, 593, 594, 599, 602, 603, 615, 620, 632, 641, 642, 643, 644, 645, 646, 647, 648, 815, 816, 817, 818, 819, 820, 821, 822, 823, 824, 825, 826, 827, 828, 829, 830, 831, 832, 833, 834, 835, 836, 837, 838, 839, 840, 841, 842, 843, 844, 845, 846, 847, 848, 849, 850, 851, 852, 853, 854, 855, 856, 857, 858, 859, 860, 861, 862, 863, 864, 879, 884, 887, 898, 899, 980, 981, 982, 983, 984, 985, 986, 987, 988, 989, 990, 991, 992, 993, 994, 995, 996, 997, 998, 999, 1000, 1001, 1002, 1003, 1007, 1013, 1015, 1017, 1026, 1031, 1036, 1037, 1038, 1053, 1054, 1140, 1141, 1142, 1143, 1144, 1145, 1146, 1147, 1148, 1149, 1150, 1151, 1152, 1153, 1154, 1155, 1156, 1157, 1158, 1159, 1160, 1161, 1162, 1163, 1164, 1165, 1166, 1167, 1168, 1169, 1170, 1171], [0.2857, 0.105, 0.00943, 0.0677, 0.002978, 0.0177, 0.332, 0.02961, 0.03178, 0.9733, 0.9758, 0.3149, 0.3337, 0.998, 0.9965, 0.9867, 0.9753, 0.9752, 0.8707, 0.8677, 0.9777, 0.8765, 0.8602, 0.9948, 0.9902, 0.9928, 0.9992, 0.9934, 0.9919, 0.9816, 0.8997, 0.916, 0.9738, 0.8673, 0.8705, 0.001406, 0.3113, 0.1172, 0.01999, 0.082, 0.02085, 0.03435, 0.3476, 0.04943, 0.05265, 0.9646, 0.9698, 0.334, 0.3511, 0.9967, 0.9953, 0.9852, 0.9664, 0.9663, 0.8475, 0.8473, 0.9759, 0.8711, 0.8439, 0.9936, 0.9863, 0.989, 0.9977, 0.9895, 0.9882, 0.9765, 0.8848, 0.9101, 0.9655, 0.845, 0.8463, 0.01919, 0.01925, 0.06093, 0.9988, 0.0634, 0.01747, 0.3017, 0.9995, 0.1142, 0.01797, 0.1422, 0.009336, 0.05397, 0.127, 0.1773, 0.034, 0.1373, 0.07226, 0.9738, 0.8828, 0.9862, 0.648, 0.6213, 0.7103, 0.6481, 0.3129, 0.2829, 0.2327, 0.3173, 0.9982, 0.9905, 0.9852, 0.9936, 0.9878, 0.9745, 0.8716, 0.9933, 0.9967, 0.8638, 0.9767, 0.9127, 0.5911, 0.6353, 0.6816, 0.6566, 0.995, 0.9866, 0.9874, 0.9893, 0.9864, 0.8727, 0.9756, 0.9744, 0.8677, 0.9471, 0.9431, 0.9777, 0.8604, 0.9505, 0.9465, 0.9967, 0.9918, 0.9931, 0.996, 0.9983, 0.9929, 0.9968, 0.9949, 0.9855, 0.9114, 0.9572, 0.97, 0.9746, 0.8664, 0.9456, 0.9475, 0.007622, 0.03988, 0.003731, 0.03627, 0.9975, 0.07206, 0.03481, 0.01184, 0.1642, 0.02612, 0.07261, 0.1574, 0.193, 0.05286, 0.1686, 0.08933, 0.9662, 0.6353, 0.6027, 0.701, 0.6283, 0.3306, 0.3038, 0.338, 0.9891, 0.9797, 0.9924, 0.9821, 0.9668, 0.8478, 0.9895, 0.8437, 0.5794, 0.6138, 0.6679, 0.6411, 0.9822, 0.9818, 0.9853, 0.9809, 0.8548, 0.9666, 0.9655, 0.8458, 0.9326, 0.9294, 0.9738, 0.8494, 0.9478, 0.9369, 0.9955, 0.988, 0.9906, 0.9936, 0.997, 0.9891, 0.9943, 0.9926, 0.9824, 0.9006, 0.9485, 0.9675, 0.9659, 0.8429, 0.9322, 0.9331, 0.04568, 0.01039, 0.1363, 0.1078, 0.1286, 0.9967, 0.6527, 0.6172, 0.6722, 0.9878, 0.9831, 0.985, 0.9457, 0.6564, 0.7203, 0.7983, 0.7373, 0.9894, 0.9866, 0.9925, 0.9873, 0.9474, 0.9485, 0.945, 0.9489, 0.9949, 0.9963, 0.9685, 0.9462, 0.01354, 0.01442, 0.0717, 0.9991, 0.0601, 0.03666, 0.1717, 0.1174, 0.1777, 0.1347, 0.1557, 0.9942, 0.6284, 0.6975, 0.7199, 0.5989, 0.6565, 0.9821, 0.9903, 0.9936, 0.9774, 0.9795, 0.9986, 0.9336, 0.9514, 0.9688, 0.6537, 0.6939, 0.7826, 0.7143, 0.9969, 0.9865, 0.981, 0.9901, 0.9817, 0.9354, 0.9341, 0.9307, 0.9429, 0.9924, 0.9938, 0.9637, 0.932]): _vg.add([_i], _w, 'REPLACE')
_vg = ob_cube.vertex_groups.new(name='Right Shoulder')
for _i, _w in zip([0, 3, 4, 5, 6, 7, 8, 9, 11, 12, 13, 14, 15, 21, 22, 23, 24, 25, 26, 29, 30, 31, 32, 35, 36, 41, 43, 44, 45, 46, 47, 48, 114, 115, 121, 122, 125, 136, 137, 138, 143, 145, 150, 151, 152, 162, 165, 171, 281, 283, 284, 285, 290, 291, 295, 296, 298, 300, 301, 303, 304, 305, 306, 307, 309, 311, 312, 313, 316, 317, 318, 319, 323, 325, 326, 328, 329, 330, 331, 332, 333, 334, 336, 337, 338, 339, 340, 341, 342, 352, 353, 354, 355, 356, 357, 358, 359, 361, 363, 364, 365, 366, 367, 368, 372, 375, 376, 384, 385, 386, 387, 388, 389, 390, 391, 392, 393, 394, 534, 535, 536, 537, 538, 539, 540, 541, 548, 551, 554, 555, 556, 557, 563, 566, 586, 594, 615, 620, 624, 629, 630, 631, 632, 641, 645, 648, 653, 656, 867, 868, 870, 871, 872, 873, 875, 877, 878, 879, 882, 883, 884, 885, 887, 888, 889, 890, 891, 892, 893, 894, 895, 898, 899, 902, 906, 909, 910, 911, 981, 982, 983, 988, 989, 990, 991, 1013, 1015, 1018, 1019, 1026, 1031, 1037, 1038, 1041, 1044, 1049, 1054, 1057, 1143], [0.6857, 0.1136, 0.4327, 0.013, 0.4812, 0.07815, 0.4529, 0.3446, 0.3585, 0.2012, 0.533, 0.09797, 0.08616, 0.479, 0.7382, 0.7337, 0.1268, 0.7028, 0.6793, 0.06481, 0.1385, 0.287, 0.7093, 0.03693, 0.03175, 0.579, 0.3808, 0.0138, 0.5812, 0.3532, 0.08266, 0.08632, 0.2828, 0.2691, 0.04013, 0.03589, 0.007802, 0.03048, 0.03888, 0.02227, 0.08115, 0.07388, 0.00729, 0.06344, 0.1138, 0.05446, 0.01437, 0.02943, 0.6651, 0.6608, 0.5045, 0.6715, 0.7293, 0.4965, 0.7508, 0.1429, 0.1385, 0.07172, 0.1735, 0.1109, 0.2138, 0.1763, 0.01849, 0.08091, 0.3315, 0.4415, 0.1247, 0.5017, 0.07983, 0.09315, 0.5236, 0.1156, 0.06133, 0.1751, 0.06546, 0.1747, 0.09311, 0.004114, 0.2372, 0.1789, 0.1651, 0.3569, 0.6198, 0.4673, 0.2839, 0.6502, 0.03973, 0.03803, 0.09516, 0.257, 0.7137, 0.6837, 0.6223, 0.2754, 0.6472, 0.6014, 0.6207, 0.014, 0.04775, 0.2851, 0.5676, 0.2244, 0.643, 0.0435, 0.02212, 0.06292, 0.009976, 0.5955, 0.277, 0.1959, 0.4218, 0.1963, 0.4703, 0.1637, 0.3444, 0.03629, 0.03387, 0.08699, 0.03587, 0.1336, 0.05024, 0.1378, 0.2563, 0.2766, 0.01166, 0.3007, 0.04039, 0.02285, 0.08865, 0.1429, 0.08053, 0.122, 0.02644, 0.03997, 0.03722, 0.01091, 0.1009, 0.07175, 0.01999, 0.0216, 0.1007, 0.02976, 0.06172, 0.01327, 0.0542, 0.03299, 0.06109, 0.02057, 0.6621, 0.637, 0.1648, 0.2031, 0.1035, 0.1603, 0.5559, 0.6354, 0.1909, 0.6403, 0.02707, 0.03362, 0.6936, 0.1702, 0.626, 0.1018, 0.1333, 0.1998, 0.1734, 0.2036, 0.03605, 0.5731, 0.03964, 0.6125, 0.5666, 0.4981, 0.006416, 0.4618, 0.2416, 0.03586, 0.1408, 0.1214, 0.1037, 0.03431, 0.1004, 0.03817, 0.09539, 0.1805, 0.2156, 0.02287, 0.05552, 0.05307, 0.01062, 0.0681, 0.1124, 0.1265, 0.2044, 0.05694, 0.0001918, 0.0161, 0.008476]): _vg.add([_i], _w, 'REPLACE')
_vg = ob_cube.vertex_groups.new(name='Right_Upper_Arm')
for _i, _w in zip([0, 4, 6, 7, 8, 9, 11, 12, 13, 14, 15, 22, 23, 25, 26, 29, 30, 31, 32, 36, 37, 38, 39, 41, 42, 43, 44, 45, 46, 47, 48, 52, 53, 54, 55, 114, 115, 281, 283, 284, 285, 290, 291, 295, 298, 301, 304, 305, 306, 307, 309, 311, 312, 313, 316, 317, 318, 319, 332, 333, 334, 336, 337, 338, 339, 342, 353, 354, 355, 356, 357, 358, 359, 364, 365, 366, 367, 368, 369, 370, 371, 376, 377, 378, 379, 380, 381, 382, 384, 385, 386, 387, 388, 389, 390, 391, 392, 394, 396, 397, 398, 399, 400, 401, 403, 404, 405, 406, 538, 539, 541, 867, 868, 870, 871, 872, 873, 875, 877, 878, 879, 884, 885, 887, 888, 889, 890, 891, 892, 894, 898, 899, 900, 902, 903, 904, 905, 907, 908, 909, 910, 911, 912, 913, 914, 915, 916], [0.1265, 0.02115, 0.00686, 0.0033, 0.1628, 0.2719, 0.07871, 0.002156, 0.02355, 0.03727, 0.04742, 0.1553, 0.1785, 0.1962, 0.164, 0.01275, 0.002116, 0.1007, 0.1296, 0.941, 0.9883, 0.9743, 0.9798, 0.3412, 0.9865, 0.253, 0.9501, 0.3618, 0.2197, 0.05147, 0.05081, 0.887, 0.8615, 0.8893, 0.8937, 0.01156, 0.01811, 0.2458, 0.2137, 0.4037, 0.1465, 0.1462, 0.4516, 0.1657, 0.06115, 0.05025, 0.08775, 0.1057, 0.9476, 0.04758, 0.1678, 0.1174, 0.8576, 0.02667, 0.03678, 0.02136, 0.003572, 0.871, 0.1055, 0.1121, 0.2684, 0.1039, 0.01353, 0.05018, 0.07302, 0.04584, 0.1897, 0.06284, 0.07122, 0.00482, 0.2228, 0.08099, 0.08213, 0.009119, 0.1339, 0.05577, 0.0637, 0.9375, 0.9847, 0.9808, 0.989, 0.9545, 0.9837, 0.9678, 0.9827, 0.9675, 0.9829, 0.9827, 0.2394, 0.6037, 0.7697, 0.2076, 0.6808, 0.3636, 0.809, 0.25, 0.000923, 0.05343, 0.09926, 0.16, 0.1032, 0.1595, 0.1417, 0.1443, 0.8675, 0.8891, 0.8699, 0.8919, 0.01377, 0.002996, 0.01876, 0.261, 0.2357, 0.08648, 0.06829, 0.8839, 0.1042, 0.2443, 0.1614, 0.78, 0.07863, 0.06203, 0.8114, 0.07003, 0.02202, 0.01567, 0.1032, 0.1152, 0.6781, 0.06136, 0.05682, 0.07319, 0.9748, 0.06512, 0.9737, 0.9792, 0.985, 0.9846, 0.9957, 0.427, 0.6417, 0.0003651, 0.1274, 0.1292, 0.02699, 0.1072, 0.113]): _vg.add([_i], _w, 'REPLACE')
_vg = ob_cube.vertex_groups.new(name='Right_Lower_arm')
for _i, _w in zip([50, 51, 52, 53, 54, 55, 56, 58, 59, 60, 61, 63, 65, 66, 67, 71, 72, 73, 378, 380, 396, 397, 398, 399, 400, 401, 402, 403, 404, 405, 406, 407, 408, 409, 410, 411, 412, 413, 414, 415, 416, 417, 418, 419, 420, 421, 422, 423, 424, 425, 427, 428, 430, 438, 441, 442, 912, 913, 914, 915, 916, 917, 918, 919, 920, 921, 922, 923, 924, 925, 926, 927, 928, 929], [0.9988, 0.9924, 0.1127, 0.1382, 0.1103, 0.1063, 0.807, 0.9954, 0.9987, 0.9926, 0.9954, 0.005883, 0.8062, 0.7861, 0.8065, 0.00346, 0.005013, 0.004292, 0.003073, 0.003389, 0.9006, 0.8398, 0.8966, 0.8403, 0.8582, 0.8556, 0.9934, 0.1319, 0.1107, 0.1295, 0.1079, 0.9669, 0.955, 0.9673, 0.9583, 0.9539, 0.9519, 0.7856, 0.991, 0.9976, 0.9943, 0.9909, 0.9936, 0.1889, 0.1907, 0.1917, 0.1814, 0.1846, 0.1939, 0.01475, 0.7878, 0.8034, 0.7801, 0.007463, 0.01607, 0.009172, 0.8724, 0.8706, 0.9611, 0.8926, 0.8869, 0.978, 0.9582, 0.9646, 0.9849, 0.9606, 0.9572, 0.9855, 0.2047, 0.1853, 0.2281, 0.1917, 0.2072, 0.239]): _vg.add([_i], _w, 'REPLACE')
_vg = ob_cube.vertex_groups.new(name='Right_hand')
for _i, _w in zip([56, 63, 65, 66, 67, 70, 71, 72, 73, 407, 408, 409, 410, 411, 412, 413, 419, 420, 421, 422, 423, 424, 425, 427, 428, 430, 431, 432, 433, 434, 435, 436, 438, 441, 442, 918, 919, 921, 922, 924, 925, 926, 927, 928, 929, 930, 931, 932, 933, 934, 935], [0.1929, 0.9721, 0.1938, 0.2138, 0.1934, 0.9999, 0.9733, 0.9725, 0.9729, 0.01554, 0.0392, 0.01459, 0.03262, 0.04181, 0.04578, 0.2143, 0.8111, 0.8092, 0.8082, 0.8185, 0.8154, 0.8061, 0.9676, 0.2121, 0.1966, 0.2198, 0.9958, 0.9953, 0.9956, 0.9955, 0.9958, 0.9956, 0.9713, 0.967, 0.9704, 0.03251, 0.01974, 0.02823, 0.03488, 0.7953, 0.8147, 0.7719, 0.8083, 0.7928, 0.761, 0.992, 0.9925, 0.9955, 0.9929, 0.9922, 0.9959]): _vg.add([_i], _w, 'REPLACE')
_vg = ob_cube.vertex_groups.new(name='Left_Upper_Arm')
for _i, _w in zip([4, 6, 12, 13, 138, 142, 143, 144, 145, 146, 147, 148, 150, 151, 152, 153, 154, 162, 163, 164, 165, 166, 167, 170, 171, 172, 173, 176, 177, 178, 179, 180, 182, 183, 184, 185, 186, 187, 188, 189, 193, 194, 195, 196, 256, 257, 263, 264, 267, 275, 278, 279, 296, 300, 303, 313, 318, 323, 325, 328, 331, 337, 356, 364, 590, 592, 593, 594, 599, 600, 602, 604, 605, 606, 607, 608, 609, 611, 613, 614, 615, 618, 619, 620, 621, 623, 624, 625, 626, 627, 629, 630, 631, 632, 633, 634, 635, 641, 642, 643, 644, 645, 646, 647, 648, 650, 652, 653, 654, 655, 656, 657, 658, 659, 660, 661, 664, 665, 666, 667, 668, 669, 670, 671, 673, 674, 675, 676, 677, 678, 679, 680, 681, 682, 683, 685, 686, 687, 688, 689, 690, 692, 693, 694, 695, 816, 817, 818, 819, 820, 821, 822, 828, 830, 831, 832, 833, 834, 839, 842, 846, 862, 1006, 1007, 1010, 1012, 1013, 1014, 1015, 1018, 1019, 1020, 1022, 1024, 1025, 1026, 1029, 1030, 1031, 1032, 1036, 1037, 1038, 1039, 1041, 1042, 1044, 1045, 1046, 1047, 1048, 1049, 1050, 1053, 1054, 1055, 1057, 1058, 1059, 1060, 1062, 1063, 1064, 1065, 1066, 1067, 1068, 1069, 1070, 1071, 1141, 1144, 1145, 1155, 1156, 1157, 1158], [0.03194, 0.007824, 0.006755, 0.0488, 0.6487, 0.09723, 0.252, 0.00592, 0.1774, 0.065, 0.3734, 0.3901, 0.2569, 0.1064, 0.2476, 0.09042, 0.08858, 0.2142, 0.8253, 0.8819, 0.1092, 0.8637, 0.7532, 0.06566, 0.08991, 0.2618, 0.6828, 0.01323, 0.9708, 0.9977, 0.9914, 0.9936, 0.8534, 0.9971, 0.3918, 0.9718, 0.8986, 0.3866, 0.08994, 0.09325, 0.887, 0.8621, 0.8898, 0.8932, 0.2905, 0.2782, 0.05458, 0.05026, 0.01963, 0.006818, 0.0483, 0.05459, 0.06412, 0.03249, 0.05355, 0.04654, 0.005636, 0.03764, 0.09905, 0.07048, 0.1102, 0.03014, 0.008346, 0.003225, 0.8364, 0.7669, 0.8409, 0.6923, 0.7667, 0.9028, 0.8909, 0.135, 0.1345, 0.1873, 0.1902, 0.9712, 0.08624, 0.3539, 0.3316, 0.9727, 0.2662, 0.08424, 0.08099, 0.2156, 0.9794, 0.05145, 0.0597, 0.1815, 0.1815, 0.3869, 0.5021, 0.1768, 0.1836, 0.4865, 0.03557, 0.04129, 0.09255, 0.1736, 0.8562, 0.572, 0.6082, 0.2037, 0.8117, 0.5974, 0.5503, 0.01709, 0.04404, 0.1401, 0.5233, 0.1695, 0.3991, 0.9746, 0.9963, 0.9948, 0.9978, 0.01379, 0.05001, 0.9762, 0.9849, 0.9708, 0.9845, 0.9706, 0.9835, 0.9834, 0.7036, 0.8015, 0.9398, 0.3894, 0.8041, 0.7365, 0.9546, 0.3897, 0.04392, 0.04093, 0.09491, 0.09897, 0.1597, 0.1035, 0.1594, 0.1418, 0.1446, 0.8679, 0.8888, 0.8707, 0.8919, 0.03481, 0.1444, 0.04346, 0.1525, 0.2491, 0.264, 0.3143, 0.05529, 0.03795, 0.09233, 0.1584, 0.08097, 0.1304, 0.03752, 0.05359, 0.0003138, 0.05329, 0.859, 0.779, 0.1713, 0.1659, 0.07454, 0.9814, 0.1124, 0.0003998, 0.01308, 0.171, 0.6788, 0.6288, 0.9515, 0.5305, 0.03249, 0.02633, 0.5258, 0.9684, 0.6138, 0.02753, 0.07201, 0.08929, 0.05899, 0.09626, 0.08314, 0.1913, 0.1914, 0.8073, 0.04207, 0.3225, 0.03953, 0.5498, 0.5287, 0.9772, 0.2835, 0.9771, 0.9859, 0.9858, 0.9857, 0.9977, 0.8099, 0.8175, 0.04372, 0.127, 0.1292, 0.02651, 0.1073, 0.1134, 0.1588, 0.129, 0.1079, 0.04396, 0.1139, 0.04075, 0.1069]): _vg.add([_i], _w, 'REPLACE')
_vg = ob_cube.vertex_groups.new(name='Left_Lower_arm')
for _i, _w in zip([191, 192, 193, 194, 195, 196, 197, 199, 200, 201, 202, 206, 207, 208, 667, 669, 685, 686, 687, 688, 689, 690, 691, 692, 693, 694, 695, 696, 697, 698, 699, 700, 701, 702, 703, 704, 705, 706, 707, 708, 709, 710, 711, 712, 713, 716, 717, 719, 1067, 1068, 1069, 1070, 1071, 1072, 1073, 1074, 1075, 1076, 1077, 1078, 1079, 1080, 1081, 1082, 1083, 1084], [0.9986, 0.9915, 0.1129, 0.1378, 0.11, 0.1067, 0.471, 0.994, 0.9978, 0.989, 0.9946, 0.7777, 0.313, 0.5289, 0.002856, 0.003105, 0.9006, 0.84, 0.8963, 0.8403, 0.858, 0.8552, 0.992, 0.1318, 0.1112, 0.129, 0.108, 0.9091, 0.893, 0.956, 0.9117, 0.8556, 0.871, 0.2597, 0.99, 0.9965, 0.9929, 0.9874, 0.9894, 0.1059, 0.1269, 0.1761, 0.1323, 0.0821, 0.1041, 0.4956, 0.7503, 0.6627, 0.8725, 0.8705, 0.9611, 0.8924, 0.8864, 0.9776, 0.8994, 0.9496, 0.9696, 0.8734, 0.9258, 0.9639, 0.1281, 0.1669, 0.156, 0.07334, 0.1607, 0.1111]): _vg.add([_i], _w, 'REPLACE')
_vg = ob_cube.vertex_groups.new(name='Left_hand')
for _i, _w in zip([197, 204, 206, 207, 208, 211, 212, 213, 214, 696, 697, 698, 699, 700, 701, 702, 708, 709, 710, 711, 712, 713, 714, 716, 717, 719, 720, 721, 722, 723, 724, 725, 727, 730, 731, 1073, 1074, 1075, 1076, 1077, 1078, 1079, 1080, 1081, 1082, 1083, 1084, 1085, 1086, 1087, 1088, 1089, 1090], [0.529, 0.9757, 0.2222, 0.6869, 0.4711, 0.9998, 0.9866, 0.9849, 0.981, 0.09056, 0.1066, 0.03712, 0.08793, 0.1442, 0.1288, 0.7402, 0.8941, 0.8731, 0.8239, 0.8677, 0.9179, 0.8959, 0.976, 0.5043, 0.2497, 0.3373, 0.9977, 0.9968, 0.9965, 0.9965, 0.9978, 0.9972, 0.9753, 0.9793, 0.9873, 0.1001, 0.0498, 0.009078, 0.1263, 0.07385, 0.02189, 0.8719, 0.833, 0.844, 0.9267, 0.8393, 0.8889, 0.995, 0.9938, 0.9968, 0.9966, 0.9942, 0.9977]): _vg.add([_i], _w, 'REPLACE')
_vg = ob_cube.vertex_groups.new(name='RIght_Upper_leg')
for _i, _w in zip([1, 2, 5, 7, 10, 14, 15, 16, 17, 18, 19, 20, 27, 28, 29, 33, 34, 35, 47, 48, 49, 74, 75, 76, 77, 78, 79, 80, 81, 82, 83, 84, 86, 87, 88, 89, 90, 93, 95, 96, 109, 110, 111, 140, 141, 158, 161, 175, 215, 216, 219, 222, 224, 226, 280, 282, 286, 287, 288, 289, 292, 293, 294, 299, 302, 304, 305, 307, 308, 310, 314, 315, 316, 317, 320, 321, 322, 332, 333, 335, 340, 341, 342, 343, 344, 345, 346, 347, 348, 349, 350, 351, 360, 361, 362, 363, 372, 373, 374, 375, 392, 393, 394, 395, 443, 444, 445, 446, 447, 448, 449, 450, 451, 452, 453, 454, 455, 456, 457, 458, 459, 460, 461, 462, 463, 464, 465, 466, 467, 468, 469, 470, 471, 472, 473, 474, 475, 476, 477, 478, 481, 484, 485, 486, 488, 489, 523, 524, 525, 526, 527, 528, 529, 530, 601, 612, 616, 738, 739, 745, 749, 865, 866, 869, 870, 873, 874, 876, 880, 881, 882, 883, 886, 890, 891, 893, 895, 896, 897, 901, 906, 911, 936, 937, 938, 939, 940, 941, 942, 943, 944, 945, 946, 947, 948, 949, 954, 975, 976, 977, 978, 979, 1008, 1011, 1016, 1033, 1034, 1040, 1043, 1093, 1095, 1101, 1102], [0.2768, 0.2697, 0.001392, 0.04889, 0.313, 0.06252, 0.08696, 0.3239, 0.7253, 0.8415, 0.8857, 0.7102, 0.08558, 0.1975, 0.04845, 0.2262, 0.1155, 0.01055, 0.08403, 0.06156, 0.2556, 0.3422, 0.2235, 0.8903, 0.9919, 0.2569, 0.9409, 0.8811, 0.339, 0.9509, 0.9395, 0.2932, 0.1608, 0.9931, 0.9869, 0.9777, 0.9455, 0.2182, 0.1412, 0.1367, 0.2139, 0.7299, 0.7223, 0.02419, 0.02717, 0.06992, 0.08799, 0.01187, 0.05921, 0.01492, 0.02677, 0.03019, 0.01231, 0.05165, 0.6313, 0.4934, 0.3817, 0.5599, 0.2291, 0.2478, 0.06869, 0.05036, 0.5847, 0.0314, 0.05719, 0.008156, 0.008089, 0.09318, 0.7066, 0.1972, 0.1488, 0.6911, 0.05487, 0.05356, 0.01654, 0.004723, 0.8952, 0.03492, 0.03372, 0.3279, 0.1344, 0.1709, 0.07562, 0.3052, 0.08572, 0.05196, 0.8079, 0.9254, 0.7635, 0.5854, 0.06311, 0.1113, 0.04917, 0.1016, 0.1467, 0.02965, 0.1054, 0.06071, 0.1844, 0.0376, 0.1642, 0.1292, 0.07211, 0.2876, 0.9269, 0.8334, 0.8377, 0.9048, 0.1329, 0.1068, 0.9405, 0.986, 0.3456, 0.3413, 0.9833, 0.07336, 0.0564, 0.1845, 0.6969, 0.6903, 0.9434, 0.3046, 0.6673, 0.692, 0.9359, 0.2727, 0.003362, 0.955, 0.1544, 0.8545, 0.8704, 0.8613, 0.8346, 0.8715, 0.9129, 0.9471, 0.9938, 0.9831, 0.988, 0.9506, 0.002145, 0.005188, 0.0504, 0.1573, 0.2209, 0.6261, 0.05063, 0.9124, 0.2204, 0.2162, 0.6413, 0.7361, 0.4981, 0.4927, 9.982e-05, 0.03384, 0.006007, 0.05635, 0.03004, 0.05703, 0.04262, 0.4878, 0.5733, 0.7146, 0.001075, 0.0417, 0.6769, 0.3542, 0.2767, 0.6387, 0.1157, 0.1154, 0.9176, 0.01901, 0.01769, 0.1746, 0.1548, 0.84, 0.9755, 0.08057, 0.0926, 0.1449, 0.8607, 0.8781, 0.9885, 0.9761, 0.688, 0.7104, 0.9688, 0.6593, 0.7482, 0.7224, 0.9675, 0.8546, 0.9203, 0.02542, 0.02718, 0.08074, 0.8756, 0.5013, 0.5113, 0.4944, 0.05436, 0.07836, 0.002499, 0.04869, 0.02714, 0.001877, 0.01565, 0.1049, 0.1289, 0.1183, 0.0974]): _vg.add([_i], _w, 'REPLACE')
_vg = ob_cube.vertex_groups.new(name='Right_Upper_leg')
for _i, _w in zip([62, 64, 68, 69, 85, 86, 91, 92, 93, 94, 95, 96, 97, 98, 99, 100, 101, 102, 109, 110, 111, 383, 429, 437, 439, 440, 467, 468, 469, 470, 471, 472, 473, 479, 480, 481, 482, 483, 484, 485, 486, 487, 488, 489, 490, 491, 492, 493, 494, 495, 496, 497, 498, 499, 500, 501, 502, 503, 504, 505, 506, 511, 512, 523, 524, 525, 526, 527, 528, 529, 530, 886, 896, 947, 948, 949, 950, 951, 952, 953, 954, 955, 956, 957, 958, 959, 960, 961, 962, 963, 964, 965, 975, 976, 977, 978, 979], [0.0579, 0.1366, 0.4726, 0.5426, 0.05279, 0.8389, 0.9713, 0.9697, 0.7816, 0.4053, 0.8587, 0.8634, 0.4737, 0.1196, 0.9911, 0.9924, 0.9909, 1.007, 0.786, 0.2696, 0.2774, 0.05354, 0.06703, 0.4796, 0.4144, 0.07629, 0.8454, 0.1452, 0.1293, 0.1341, 0.1641, 0.1242, 0.08656, 0.957, 0.9763, 0.9736, 0.9773, 0.9751, 0.9721, 0.9501, 0.8422, 0.4147, 0.7789, 0.3737, 0.1502, 0.2251, 0.9065, 0.7116, 0.9127, 0.9282, 0.7194, 0.5415, 0.9851, 0.9868, 0.958, 0.9919, 0.9914, 0.2415, 0.5311, 0.5313, 0.0659, 0.03563, 0.04942, 0.9498, 0.08618, 0.7794, 0.7838, 0.358, 0.2635, 0.5016, 0.5071, 0.08194, 0.1594, 0.1426, 0.07647, 0.9622, 0.975, 0.9931, 0.9933, 0.9775, 0.9613, 0.304, 0.921, 0.8609, 0.8735, 0.9228, 0.2933, 0.008839, 0.4788, 0.1755, 0.1663, 0.479, 0.9187, 0.1238, 0.4986, 0.4883, 0.5054]): _vg.add([_i], _w, 'REPLACE')
_vg = ob_cube.vertex_groups.new(name='RIght_foot')
for _i, _w in zip([40, 62, 64, 68, 69, 85, 91, 92, 94, 97, 98, 103, 104, 383, 426, 429, 437, 439, 440, 479, 487, 490, 491, 492, 493, 494, 495, 496, 497, 500, 503, 504, 505, 506, 507, 509, 510, 511, 512, 513, 514, 955, 956, 957, 958, 959, 960, 961, 962, 963, 964, 965, 966, 967, 968, 969], [0.1838, 0.6607, 0.8201, 0.5244, 0.4565, 0.9066, 0.001425, 0.003812, 0.5904, 0.5223, 0.8452, 0.09398, 0.1568, 0.802, 0.8375, 0.8921, 0.5185, 0.5815, 0.8765, 0.02237, 0.5804, 0.8357, 0.764, 0.09026, 0.2598, 0.08475, 0.07096, 0.2545, 0.3912, 0.02109, 0.7444, 0.4672, 0.4674, 0.7722, 0.01254, 0.09383, 0.03074, 0.2167, 0.2444, 0.1437, 0.1216, 0.6129, 0.07748, 0.1302, 0.1191, 0.07601, 0.6266, 0.8016, 0.5189, 0.8086, 0.8203, 0.5191, 0.8228, 0.05774, 0.04829, 0.001746]): _vg.add([_i], _w, 'REPLACE')
_vg = ob_cube.vertex_groups.new(name='RIght_toes')
for _i, _w in zip([40, 57, 62, 64, 85, 98, 103, 104, 105, 106, 107, 108, 383, 426, 429, 440, 493, 496, 497, 506, 507, 508, 509, 510, 511, 512, 513, 514, 515, 516, 517, 518, 519, 520, 521, 522, 955, 960, 961, 966, 967, 968, 969, 970, 971, 972, 973, 974], [0.8019, 0.9978, 0.2814, 0.03651, 0.03129, 0.02046, 0.9036, 0.8337, 0.996, 0.9754, 0.9861, 0.9897, 0.1445, 0.1477, 0.03166, 0.04438, 0.007166, 0.002183, 0.06698, 0.1619, 0.9659, 0.9894, 0.8968, 0.9555, 0.7405, 0.7058, 0.8494, 0.8739, 0.9947, 0.9978, 0.9906, 0.9932, 0.9921, 0.9945, 0.9831, 0.9798, 0.0831, 0.08007, 0.169, 0.1541, 0.9334, 0.9436, 0.9724, 0.9799, 0.9898, 0.9913, 0.9957, 0.9968]): _vg.add([_i], _w, 'REPLACE')
_vg = ob_cube.vertex_groups.new(name='Left_Upper_leg')
for _i, _w in zip([203, 205, 209, 210, 227, 228, 233, 234, 235, 236, 237, 238, 239, 240, 241, 242, 243, 244, 251, 252, 253, 672, 718, 726, 728, 729, 751, 752, 753, 754, 755, 756, 757, 763, 764, 765, 766, 767, 768, 769, 770, 771, 772, 773, 774, 775, 776, 777, 778, 779, 780, 781, 782, 783, 784, 785, 786, 787, 788, 789, 790, 795, 796, 807, 808, 809, 810, 811, 812, 813, 814, 1035, 1051, 1052, 1107, 1108, 1109, 1110, 1111, 1112, 1113, 1114, 1115, 1116, 1117, 1118, 1119, 1120, 1121, 1122, 1123, 1124, 1125, 1135, 1136, 1137, 1138, 1139], [0.05985, 0.1493, 0.4714, 0.5429, 0.04044, 0.8392, 0.974, 0.9667, 0.785, 0.411, 0.8777, 0.8448, 0.4746, 0.1051, 0.9891, 0.9922, 0.9926, 1.006, 0.7819, 0.2665, 0.282, 0.03896, 0.05816, 0.4804, 0.4138, 0.08254, 0.8381, 0.1537, 0.1371, 0.1272, 0.1643, 0.1164, 0.09035, 0.9552, 0.9718, 0.9685, 0.9811, 0.9749, 0.9769, 0.9482, 0.8488, 0.4142, 0.7868, 0.3786, 0.1392, 0.2088, 0.8962, 0.7008, 0.9226, 0.9274, 0.7308, 0.5408, 0.982, 0.9895, 0.9594, 0.9906, 0.9923, 0.2548, 0.5316, 0.5306, 0.07501, 0.02782, 0.05499, 0.9511, 0.0837, 0.7789, 0.776, 0.3532, 0.2644, 0.501, 0.5081, 0.08897, 0.1657, 0.01356, 0.1381, 0.07019, 0.959, 0.9726, 0.9908, 0.9951, 0.9791, 0.9642, 0.3122, 0.9149, 0.8456, 0.8901, 0.9277, 0.2864, 0.0181, 0.4781, 0.1817, 0.1557, 0.4785, 0.9183, 0.1247, 0.5009, 0.4861, 0.5056]): _vg.add([_i], _w, 'REPLACE')
_vg = ob_cube.vertex_groups.new(name='LEFT_foot')
for _i, _w in zip([181, 203, 205, 209, 210, 227, 234, 236, 239, 240, 245, 246, 672, 715, 718, 726, 728, 729, 763, 771, 774, 775, 776, 777, 778, 779, 780, 781, 784, 787, 788, 789, 790, 793, 794, 795, 796, 797, 798, 1115, 1116, 1117, 1118, 1119, 1120, 1121, 1122, 1123, 1124, 1125, 1126, 1127, 1128, 1129], [0.1992, 0.6497, 0.8017, 0.5265, 0.4563, 0.9225, 0.008817, 0.5857, 0.5205, 0.8665, 0.07354, 0.1372, 0.8266, 0.8629, 0.9078, 0.518, 0.583, 0.8674, 0.02457, 0.5804, 0.8498, 0.783, 0.09974, 0.2678, 0.0755, 0.07173, 0.2453, 0.3906, 0.01898, 0.7287, 0.4664, 0.4684, 0.7523, 0.09427, 0.04489, 0.1966, 0.2591, 0.1557, 0.105, 0.6012, 0.08323, 0.1437, 0.104, 0.07133, 0.6358, 0.7898, 0.5194, 0.8014, 0.8337, 0.5199, 0.8423, 0.06441, 0.03594, 0.01228]): _vg.add([_i], _w, 'REPLACE')
_vg = ob_cube.vertex_groups.new(name='LEFT_toes')
for _i, _w in zip([181, 198, 203, 205, 227, 240, 245, 246, 247, 248, 249, 250, 672, 715, 718, 729, 777, 781, 790, 791, 792, 793, 794, 795, 796, 797, 798, 799, 800, 801, 802, 803, 804, 805, 806, 1115, 1120, 1121, 1126, 1127, 1128, 1129, 1130, 1131, 1132, 1133, 1134], [0.7826, 0.9985, 0.2904, 0.04798, 0.01464, 0.006847, 0.9247, 0.8562, 0.9958, 0.9747, 0.9826, 0.9922, 0.1289, 0.1253, 0.01802, 0.05002, 0.01285, 0.06822, 0.1727, 0.9733, 0.9933, 0.8959, 0.9472, 0.7645, 0.6859, 0.8354, 0.892, 0.9957, 0.9977, 0.9902, 0.9915, 0.9894, 0.9963, 0.9855, 0.9764, 0.08662, 0.07782, 0.1761, 0.1395, 0.9252, 0.9507, 0.9664, 0.9854, 0.9881, 0.9923, 0.9943, 0.9977]): _vg.add([_i], _w, 'REPLACE')
_m = ob_cube.modifiers.new('Armature', 'ARMATURE')
_m.object = ob_armature
ob_lamp.location = (4.076, 1.005, 5.904)
ob_lamp.rotation_euler = (0.6503, 0.05522, 1.866)
ob_lamp.lock_rotations_4d = False
ob_lamp.empty_display_type = 'ARROWS'
ob_lamp.color = (0.0, 0.0, 0.0, 0.0)
ob_lamp.lineart.crease_threshold = 0.0
ob_camera.location = (7.481, -6.508, 5.344)
ob_camera.rotation_euler = (1.109, 0.01082, 0.8149)
ob_camera.lock_rotations_4d = False
ob_camera.empty_display_type = 'ARROWS'
ob_camera.color = (0.0, 0.0, 0.0, 0.0)
ob_camera.display_type = 'WIRE'
ob_camera.lineart.crease_threshold = 0.0

# ---- collection membership
col_collection_1.objects.link(ob_armature)
col_collection_1.objects.link(ob_cube)
col_collection_1.objects.link(ob_lamp)
col_collection_1.objects.link(ob_camera)

# ---- scene / render settings (as saved in the file)
scene.camera = ob_camera
scene.frame_start = 1; scene.frame_end = 250; scene.frame_set(1)
scene.render.engine = 'BLENDER_EEVEE_NEXT'
scene.render.image_settings.color_mode = 'RGB'
scene.render.image_settings.compression = 90
scene.render.resolution_percentage = 50
scene.render.dither_intensity = 0.0
scene.cycles.use_denoising = False
scene.cycles.samples = 10
scene.cycles.sampling_pattern = 'TABULATED_SOBOL'
scene.cycles.light_sampling_threshold = 0.0
scene.cycles.use_adaptive_sampling = False
scene.cycles.use_light_tree = False
scene.cycles.blur_glossy = 0.0
scene.cycles.volume_bounces = 1
scene.cycles.pixel_filter_type = 'GAUSSIAN'
scene.cycles.sample_clamp_indirect = 0.0
scene.view_settings.view_transform = 'Standard'
bpy.context.view_layer.update()
